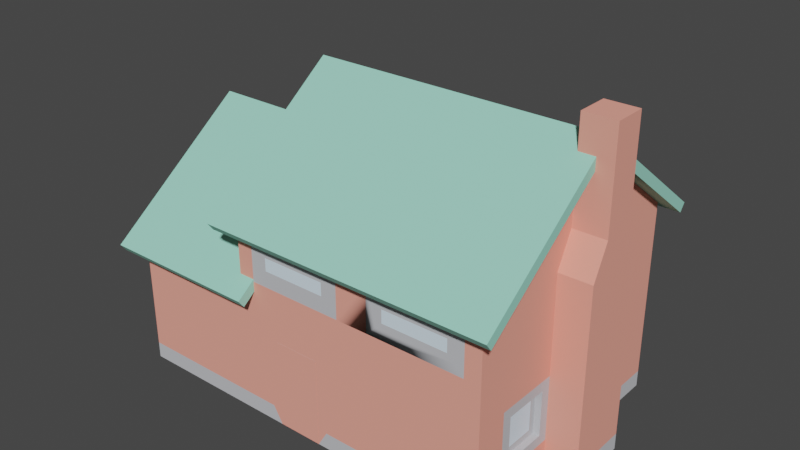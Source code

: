 # Source: newhouse.blend  (saved by Blender 3.4.6; exported with 4.5.12 LTS)
import bpy
from mathutils import Matrix  # noqa: F401  (used for matrix-valued properties, if any)

bpy.ops.wm.read_factory_settings(use_empty=True)
scene = bpy.context.scene
scene.name = 'Scene'

# ---- collections
col_collection = bpy.data.collections.new('Collection'); scene.collection.children.link(col_collection)

# ---- materials (node trees are filled in below, after node groups)
mat_border = bpy.data.materials.new('border')
mat_border.use_transparent_shadow = False
mat_border.diffuse_color = (0.5608, 0.5686, 0.6, 1.0)
mat_border.roughness = 1.0
mat_border.specular_intensity = 0.0
mat_window = bpy.data.materials.new('window')
mat_window.use_transparent_shadow = False
mat_window.diffuse_color = (0.7373, 0.8863, 1.0, 1.0)
mat_window.roughness = 1.0
mat_window.specular_intensity = 0.0
mat_defaultmat = bpy.data.materials.new('_defaultMat')
mat_defaultmat.use_transparent_shadow = False
mat_defaultmat.diffuse_color = (0.9528, 0.3748, 0.2921, 1.0)
mat_defaultmat.roughness = 1.0
mat_defaultmat.specular_intensity = 0.0
mat_door = bpy.data.materials.new('door')
mat_door.use_transparent_shadow = False
mat_door.diffuse_color = (0.3882, 0.4, 0.4471, 1.0)
mat_door.roughness = 1.0
mat_door.specular_intensity = 0.0
mat_roof = bpy.data.materials.new('roof')
mat_roof.use_transparent_shadow = False
mat_roof.diffuse_color = (0.3373, 0.7373, 0.6, 1.0)
mat_roof.roughness = 1.0
mat_roof.specular_intensity = 0.0

# ---- material node trees
mat_border.use_nodes = True; mat_border.node_tree.nodes.clear()
_N = mat_border.node_tree.nodes; _L = mat_border.node_tree.links
n0 = _N.new('ShaderNodeBsdfPrincipled'); n0.name = 'Principled BSDF'; n0.location = (10, 300)
n0.distribution = 'GGX'
n0.subsurface_method = 'RANDOM_WALK_SKIN'
n0.inputs[0].default_value = (0.5608, 0.5686, 0.6, 1.0)
n0.inputs[2].default_value = 1.0
n0.inputs[3].default_value = 1.45
n0.inputs[13].default_value = 0.0
n0.inputs[27].default_value = (0.0, 0.0, 0.0, 1.0)
n0.inputs[28].default_value = 1.0
n1 = _N.new('ShaderNodeOutputMaterial'); n1.name = 'Material Output'; n1.location = (300, 300)
_L.new(n0.outputs[0], n1.inputs[0])
n1.is_active_output = True
mat_window.use_nodes = True; mat_window.node_tree.nodes.clear()
_N = mat_window.node_tree.nodes; _L = mat_window.node_tree.links
n0 = _N.new('ShaderNodeBsdfPrincipled'); n0.name = 'Principled BSDF'; n0.location = (10, 300)
n0.distribution = 'GGX'
n0.subsurface_method = 'RANDOM_WALK_SKIN'
n0.inputs[0].default_value = (0.7373, 0.8863, 1.0, 1.0)
n0.inputs[2].default_value = 1.0
n0.inputs[3].default_value = 1.45
n0.inputs[13].default_value = 0.0
n0.inputs[27].default_value = (0.0, 0.0, 0.0, 1.0)
n0.inputs[28].default_value = 1.0
n1 = _N.new('ShaderNodeOutputMaterial'); n1.name = 'Material Output'; n1.location = (300, 300)
_L.new(n0.outputs[0], n1.inputs[0])
n1.is_active_output = True
mat_defaultmat.use_nodes = True; mat_defaultmat.node_tree.nodes.clear()
_N = mat_defaultmat.node_tree.nodes; _L = mat_defaultmat.node_tree.links
n0 = _N.new('ShaderNodeBsdfPrincipled'); n0.name = 'Principled BSDF'; n0.location = (10, 300)
n0.distribution = 'GGX'
n0.subsurface_method = 'RANDOM_WALK_SKIN'
n0.inputs[0].default_value = (0.9528, 0.3748, 0.2921, 1.0)
n0.inputs[2].default_value = 1.0
n0.inputs[3].default_value = 1.45
n0.inputs[13].default_value = 0.0
n0.inputs[27].default_value = (0.0, 0.0, 0.0, 1.0)
n0.inputs[28].default_value = 1.0
n1 = _N.new('ShaderNodeOutputMaterial'); n1.name = 'Material Output'; n1.location = (300, 300)
_L.new(n0.outputs[0], n1.inputs[0])
n1.is_active_output = True
mat_door.use_nodes = True; mat_door.node_tree.nodes.clear()
_N = mat_door.node_tree.nodes; _L = mat_door.node_tree.links
n0 = _N.new('ShaderNodeBsdfPrincipled'); n0.name = 'Principled BSDF'; n0.location = (10, 300)
n0.distribution = 'GGX'
n0.subsurface_method = 'RANDOM_WALK_SKIN'
n0.inputs[0].default_value = (0.3882, 0.4, 0.4471, 1.0)
n0.inputs[2].default_value = 1.0
n0.inputs[3].default_value = 1.45
n0.inputs[13].default_value = 0.0
n0.inputs[27].default_value = (0.0, 0.0, 0.0, 1.0)
n0.inputs[28].default_value = 1.0
n1 = _N.new('ShaderNodeOutputMaterial'); n1.name = 'Material Output'; n1.location = (300, 300)
_L.new(n0.outputs[0], n1.inputs[0])
n1.is_active_output = True
mat_roof.use_nodes = True; mat_roof.node_tree.nodes.clear()
_N = mat_roof.node_tree.nodes; _L = mat_roof.node_tree.links
n0 = _N.new('ShaderNodeBsdfPrincipled'); n0.name = 'Principled BSDF'; n0.location = (10, 300)
n0.distribution = 'GGX'
n0.subsurface_method = 'RANDOM_WALK_SKIN'
n0.inputs[0].default_value = (0.3373, 0.7373, 0.6, 1.0)
n0.inputs[2].default_value = 1.0
n0.inputs[3].default_value = 1.45
n0.inputs[13].default_value = 0.0
n0.inputs[27].default_value = (0.0, 0.0, 0.0, 1.0)
n0.inputs[28].default_value = 1.0
n1 = _N.new('ShaderNodeOutputMaterial'); n1.name = 'Material Output'; n1.location = (300, 300)
_L.new(n0.outputs[0], n1.inputs[0])
n1.is_active_output = True

# ---- world
world_world = bpy.data.worlds.new('World'); scene.world = world_world
world_world.use_nodes = True; world_world.node_tree.nodes.clear()
_N = world_world.node_tree.nodes; _L = world_world.node_tree.links
n0 = _N.new('ShaderNodeOutputWorld'); n0.name = 'World Output'; n0.location = (300, 300)
n1 = _N.new('ShaderNodeBackground'); n1.name = 'Background'; n1.location = (10, 300)
n1.inputs[0].default_value = (0.05088, 0.05088, 0.05088, 1.0)
_L.new(n1.outputs[0], n0.inputs[0])
n0.is_active_output = True
world_world.color = (0.05088, 0.05088, 0.05088)
world_world.use_sun_shadow = False
world_world.sun_shadow_jitter_overblur = 0.0

# ---- meshes
me_house_type13 = bpy.data.meshes.new('house_type13')
me_house_type13.from_pydata([(0.255, 0.13, -0.38), (0.275, 0.15, -0.38), (0.495, 0.13, -0.38), (0.255, 0.27, -0.38), (0.275, 0.25, -0.38), (0.475, 0.25, -0.38), (0.475, 0.15, -0.38), (0.495, 0.27, -0.38), (0.225, 0.1, -0.4), (0.255, 0.13, -0.4), (0.525, 0.1, -0.4), (0.225, 0.3, -0.4), (0.255, 0.27, -0.4), (0.495, 0.27, -0.4), (0.495, 0.13, -0.4), (0.525, 0.3, -0.4), (0.575, 0.05, -0.1), (0.575, 0.0, -0.4), (0.575, 0.05, -0.4), (0.575, 0.0, -0.1), (0.675, 0.0, -0.1), (0.675, 0.05, -0.1), (0.675, 0.05, 0.1), (0.575, 0.0, 0.1), (0.675, 0.0, 0.1), (0.575, 0.05, 0.1), (0.255, 0.46, -0.4), (0.495, 0.46, -0.38), (0.495, 0.46, -0.4), (0.255, 0.46, -0.38), (0.255, 0.54, -0.38), (0.255, 0.54, -0.4), (0.275, 0.48, -0.38), (0.275, 0.52, -0.38), (0.475, 0.52, -0.38), (0.475, 0.48, -0.38), (0.495, 0.54, -0.38), (0.225, 0.43, -0.4), (0.525, 0.43, -0.4), (0.225, 0.57, -0.4), (0.495, 0.54, -0.4), (0.525, 0.57, -0.4), (0.575, 0.05, 0.4), (0.575, 0.0, 0.4), (0.555, 0.27, 0.13), (0.555, 0.25, 0.15), (0.555, 0.13, 0.13), (0.555, 0.27, 0.27), (0.555, 0.25, 0.25), (0.555, 0.15, 0.25), (0.555, 0.15, 0.15), (0.555, 0.13, 0.27), (0.575, 0.27, 0.13), (0.575, 0.13, 0.13), (0.575, 0.27, 0.27), (0.575, 0.13, 0.27), (0.575, 0.3, 0.1), (0.575, 0.1, 0.1), (0.575, 0.3, 0.3), (0.575, 0.1, 0.3), (0.075, 0.3, -0.4), (0.075, 1.805e-16, -0.41), (0.075, 0.3, -0.41), (0.075, 1.805e-16, -0.4), (0.075, 0.05, -0.4), (-0.125, 1.692e-16, -0.4), (-0.125, 0.3, -0.41), (-0.125, 1.692e-16, -0.41), (-0.125, 0.3, -0.4), (-0.125, 0.05, -0.4), (0.045, 1.805e-16, -0.38), (0.045, 0.27, -0.41), (0.045, 1.805e-16, -0.41), (0.045, 0.27, -0.38), (-0.095, 0.27, -0.38), (-0.095, 1.805e-16, -0.41), (-0.095, 0.27, -0.41), (-0.095, 1.805e-16, -0.38), (0.225, 0.654, -0.378), (0.225, 0.8895, -0.089), (0.225, 0.666, -0.387), (0.225, 0.8775, -0.08), (0.525, 0.666, -0.387), (0.5, 0.681, -0.367), (0.525, 0.8895, -0.089), (0.5, 0.7703, -0.248), (0.3875, 0.681, -0.367), (0.3625, 0.681, -0.367), (0.3875, 0.7852, -0.228), (0.3875, 0.8745, -0.109), (0.3625, 0.7703, -0.248), (0.25, 0.681, -0.367), (0.25, 0.7703, -0.248), (0.25, 0.7852, -0.228), (0.25, 0.8745, -0.109), (0.5, 0.8745, -0.109), (0.5, 0.7852, -0.228), (0.3625, 0.8745, -0.109), (0.3625, 0.7852, -0.228), (0.3875, 0.7703, -0.248), (0.525, 0.654, -0.378), (0.525, 0.8775, -0.08), (0.255, 0.54, 0.4), (0.255, 0.46, 0.4001), (0.255, 0.54, 0.4001), (0.255, 0.46, 0.4), (0.495, 0.54, 0.4), (0.495, 0.54, 0.4001), (0.495, 0.46, 0.4), (0.495, 0.46, 0.4001), (0.475, 0.48, 0.4001), (0.475, 0.52, 0.4001), (0.275, 0.52, 0.4001), (0.275, 0.48, 0.4001), (0.525, 0.43, 0.4), (0.225, 0.43, 0.4), (0.525, 0.57, 0.4), (0.225, 0.57, 0.4), (-0.175, 0.57, -0.4), (-0.145, 0.46, -0.4), (-0.175, 0.4375, -0.4), (-0.145, 0.54, -0.4), (0.095, 0.54, -0.4), (0.095, 0.46, -0.4), (0.125, 0.43, -0.4), (-0.175, 0.43, -0.4), (0.125, 0.57, -0.4), (0.095, 0.46, -0.38), (0.095, 0.54, -0.38), (-0.145, 0.54, -0.38), (-0.145, 0.46, -0.38), (-0.125, 0.48, -0.38), (-0.125, 0.52, -0.38), (0.075, 0.52, -0.38), (0.075, 0.48, -0.38), (-0.095, 0.27, 0.4), (-0.095, 3.289e-09, 0.4002), (-0.095, 0.27, 0.4002), (-0.095, 1.805e-16, 0.4), (0.045, 1.805e-16, 0.4), (0.045, 0.27, 0.4002), (0.045, 3.289e-09, 0.4002), (0.045, 0.27, 0.4), (-0.625, 0.0, 0.4), (-0.6254, 1.805e-16, 0.33), (-0.6254, 1.805e-16, 0.07), (-0.625, 1.692e-16, 0.36), (-0.6254, 1.805e-16, 0.33), (-0.6254, 1.692e-16, 0.36), (-0.625, 0.0, -0.4), (-0.625, 1.805e-16, 0.04), (-0.6254, 1.805e-16, 0.07), (-0.6254, 1.805e-16, 0.04), (-0.175, 0.654, -0.378), (0.125, 0.666, -0.387), (0.125, 0.654, -0.378), (-0.175, 0.666, -0.387), (0.125, 0.8895, -0.089), (-0.175, 0.8775, -0.08), (0.125, 0.8775, -0.08), (-0.175, 0.8895, -0.089), (0.1, 0.681, -0.367), (0.1, 0.7703, -0.248), (-0.0125, 0.681, -0.367), (-0.0375, 0.681, -0.367), (-0.0125, 0.7852, -0.228), (-0.0125, 0.8745, -0.109), (-0.0375, 0.7703, -0.248), (-0.15, 0.681, -0.367), (-0.15, 0.7703, -0.248), (-0.15, 0.7852, -0.228), (-0.15, 0.8745, -0.109), (0.1, 0.8745, -0.109), (0.1, 0.7852, -0.228), (-0.0375, 0.8745, -0.109), (-0.0375, 0.7852, -0.228), (-0.0125, 0.7703, -0.248), (-0.145, 0.46, 0.4001), (0.095, 0.46, 0.4), (0.095, 0.46, 0.4001), (-0.145, 0.46, 0.4), (0.095, 0.54, 0.4001), (0.095, 0.54, 0.4), (-0.145, 0.54, 0.4001), (-0.145, 0.54, 0.4), (0.125, 0.43, 0.4), (-0.175, 0.43, 0.4), (0.125, 0.57, 0.4), (-0.175, 0.4375, 0.4), (-0.175, 0.57, 0.4), (0.075, 0.48, 0.4001), (0.075, 0.52, 0.4001), (-0.125, 0.52, 0.4001), (-0.125, 0.48, 0.4001), (-0.625, 0.05, -0.4), (-0.545, 0.13, -0.4), (-0.305, 0.13, -0.38), (-0.305, 0.13, -0.4), (-0.545, 0.13, -0.38), (-0.545, 0.27, -0.38), (-0.305, 0.27, -0.4), (-0.305, 0.27, -0.38), (-0.545, 0.27, -0.4), (-0.525, 0.15, -0.38), (-0.525, 0.25, -0.38), (-0.325, 0.25, -0.38), (-0.325, 0.15, -0.38), (-0.575, 0.1, -0.4), (-0.275, 0.1, -0.4), (-0.575, 0.3, -0.4), (-0.275, 0.3, -0.4), (0.075, 0.05, 0.4), (0.075, 0.3, 0.4), (-0.125, 0.3, 0.4), (-0.125, 0.05, 0.4), (-0.625, 0.05, 0.4), (-0.6254, 0.3, 0.04), (-0.625, 0.05, 0.04), (-0.625, 0.3, 0.04), (-0.625, 0.05, 0.36), (-0.625, 0.3, 0.36), (-0.6254, 0.3, 0.36), (-0.6254, 0.27, 0.07), (-0.6254, 0.27, 0.07), (-0.6254, 0.27, 0.33), (-0.6254, 0.27, 0.33), (-0.045, 0.22, -0.38), (-0.005, 0.05, -0.38), (-0.045, 0.05, -0.38), (-0.005, 0.22, -0.38), (-0.6254, 0.18, 0.11), (-0.6254, 0.22, 0.28), (-0.6254, 0.22, 0.11), (-0.6254, 0.18, 0.28), (0.575, 0.6, -0.1), (0.675, 0.6, -0.1), (0.575, 1.0, -0.05), (0.675, 1.0, 0.05), (0.675, 1.0, -0.05), (0.575, 1.0, 0.05), (0.575, 0.7, -0.05), (0.675, 0.7, -0.05), (0.675, 0.7, 0.05), (0.675, 0.6, 0.1), (0.625, 0.9, -0.05), (0.575, 0.9, -0.05), (0.575, 0.8625, -0.05), (0.625, 0.8625, -0.05), (0.575, 0.6, 0.1), (0.575, 0.7, 0.05), (0.625, 0.8625, 0.05), (0.625, 0.9, 0.05), (0.575, 0.9, 0.05), (0.575, 0.8625, 0.05), (0.575, 0.6, -0.4), (0.575, 0.9375, 4.692e-15), (0.575, 0.6, 0.4), (-0.625, 0.4, -0.4), (-0.625, 0.7, -2.599e-14), (-0.625, 0.4, 0.4), (-0.225, 0.4375, -0.4), (-0.225, 0.6, -0.4), (-0.175, 0.4, -0.4), (-0.225, 0.4, -0.4), (-0.225, 0.9, 4.692e-15), (-0.225, 0.7375, -2.599e-14), (-0.225, 0.4375, 0.4), (-0.225, 0.6, 0.4), (-0.175, 0.4, 0.4), (-0.225, 0.4, 0.4), (0.625, 0.57, -0.44), (0.625, 0.594, -0.458), (-0.275, 0.594, -0.458), (-0.275, 0.9375, 8.302e-15), (-0.275, 0.9, 8.302e-15), (-0.275, 0.57, -0.44), (0.625, 0.594, 0.458), (0.625, 0.57, 0.44), (-0.275, 0.57, 0.44), (-0.275, 0.594, 0.458), (-0.675, 0.394, -0.458), (-0.175, 0.394, -0.458), (-0.675, 0.7375, -2.238e-14), (-0.175, 0.37, -0.44), (-0.675, 0.37, -0.44), (-0.675, 0.7, -2.238e-14), (-0.675, 0.394, 0.458), (-0.175, 0.394, 0.458), (-0.175, 0.37, 0.44), (-0.675, 0.37, 0.44)], [], [(0, 2, 1), (1, 3, 0), (1, 4, 3), (4, 5, 3), (6, 1, 2), (2, 7, 6), (7, 5, 6), (7, 3, 5), (8, 10, 9), (9, 11, 8), (9, 12, 11), (12, 13, 11), (14, 9, 10), (10, 15, 14), (15, 13, 14), (15, 11, 13), (2, 14, 13), (13, 7, 2), (3, 12, 9), (9, 0, 3), (16, 18, 17), (17, 19, 16), (3, 7, 13), (13, 12, 3), (9, 14, 2), (2, 0, 9), (16, 19, 20), (20, 21, 16), (22, 24, 23), (23, 25, 22), (22, 21, 20), (20, 24, 22), (26, 28, 27), (27, 29, 26), (30, 31, 26), (26, 29, 30), (29, 27, 32), (32, 30, 29), (32, 33, 30), (33, 34, 30), (35, 32, 27), (27, 36, 35), (36, 34, 35), (36, 30, 34), (37, 38, 26), (26, 39, 37), (26, 31, 39), (31, 40, 39), (28, 26, 38), (38, 41, 28), (41, 40, 28), (41, 39, 40), (30, 36, 40), (40, 31, 30), (27, 28, 40), (40, 36, 27), (42, 25, 23), (23, 43, 42), (44, 46, 45), (45, 47, 44), (45, 48, 47), (48, 49, 47), (50, 45, 46), (46, 51, 50), (51, 49, 50), (51, 47, 49), (52, 53, 46), (46, 44, 52), (47, 54, 52), (52, 44, 47), (53, 55, 51), (51, 46, 53), (47, 51, 55), (55, 54, 47), (56, 57, 52), (52, 58, 56), (52, 54, 58), (54, 55, 58), (53, 52, 57), (57, 59, 53), (59, 55, 53), (59, 58, 55), (60, 62, 61), (61, 63, 60), (63, 64, 60), (65, 67, 66), (66, 68, 65), (68, 69, 65), (70, 72, 71), (71, 73, 70), (74, 76, 75), (75, 77, 74), (66, 62, 60), (60, 68, 66), (74, 73, 71), (71, 76, 74), (66, 67, 75), (75, 76, 66), (76, 71, 66), (62, 66, 71), (61, 62, 71), (71, 72, 61), (63, 17, 18), (18, 64, 63), (78, 80, 79), (79, 81, 78), (82, 84, 83), (83, 80, 82), (84, 85, 83), (83, 86, 80), (86, 87, 80), (86, 88, 87), (88, 89, 87), (89, 90, 87), (87, 91, 80), (91, 92, 80), (92, 93, 80), (93, 94, 80), (95, 85, 84), (84, 79, 95), (79, 89, 95), (79, 80, 94), (95, 96, 85), (79, 97, 89), (97, 90, 89), (79, 94, 97), (97, 98, 90), (92, 90, 98), (98, 93, 92), (99, 85, 96), (96, 88, 99), (88, 86, 99), (84, 82, 100), (100, 101, 84), (80, 78, 100), (100, 82, 80), (101, 81, 79), (79, 84, 101), (102, 104, 103), (103, 105, 102), (106, 107, 104), (104, 102, 106), (103, 109, 108), (108, 105, 103), (108, 109, 107), (107, 106, 108), (109, 103, 110), (110, 107, 109), (110, 111, 107), (111, 112, 107), (113, 110, 103), (103, 104, 113), (104, 112, 113), (104, 107, 112), (114, 115, 108), (108, 116, 114), (108, 106, 116), (106, 102, 116), (105, 108, 115), (115, 117, 105), (117, 102, 105), (117, 116, 102), (118, 120, 119), (119, 121, 118), (121, 122, 118), (123, 119, 120), (124, 123, 120), (120, 125, 124), (124, 126, 123), (126, 122, 123), (126, 118, 122), (127, 123, 122), (122, 128, 127), (129, 128, 122), (122, 121, 129), (129, 121, 119), (119, 130, 129), (130, 127, 131), (131, 129, 130), (131, 132, 129), (132, 133, 129), (134, 131, 127), (127, 128, 134), (128, 133, 134), (128, 129, 133), (119, 123, 127), (127, 130, 119), (135, 137, 136), (136, 138, 135), (139, 141, 140), (140, 142, 139), (135, 142, 140), (140, 137, 135), (23, 24, 20), (20, 19, 23), (23, 19, 139), (139, 43, 23), (19, 17, 139), (17, 63, 139), (63, 61, 139), (61, 70, 139), (70, 141, 139), (70, 77, 141), (77, 136, 141), (77, 75, 136), (75, 67, 136), (67, 65, 136), (136, 65, 143), (143, 138, 136), (65, 144, 143), (65, 145, 144), (144, 146, 143), (146, 144, 147), (147, 148, 146), (145, 65, 149), (149, 150, 145), (150, 151, 145), (150, 152, 151), (72, 70, 61), (153, 155, 154), (154, 156, 153), (157, 159, 158), (158, 160, 157), (153, 156, 160), (160, 158, 153), (157, 154, 155), (155, 159, 157), (154, 157, 161), (161, 156, 154), (157, 162, 161), (161, 163, 156), (163, 164, 156), (163, 165, 164), (165, 166, 164), (166, 167, 164), (164, 168, 156), (168, 169, 156), (169, 170, 156), (170, 171, 156), (172, 162, 157), (157, 160, 172), (160, 166, 172), (160, 156, 171), (172, 173, 162), (160, 174, 166), (174, 167, 166), (160, 171, 174), (174, 175, 167), (169, 167, 175), (175, 170, 169), (176, 162, 173), (173, 165, 176), (165, 163, 176), (177, 179, 178), (178, 180, 177), (178, 179, 181), (181, 182, 178), (182, 181, 183), (183, 184, 182), (185, 186, 178), (178, 187, 185), (186, 188, 178), (178, 182, 187), (182, 184, 187), (180, 178, 188), (188, 189, 180), (189, 184, 180), (189, 187, 184), (184, 183, 177), (177, 180, 184), (179, 177, 190), (190, 181, 179), (190, 191, 181), (191, 192, 181), (193, 190, 177), (177, 183, 193), (183, 192, 193), (183, 181, 192), (194, 149, 65), (65, 69, 194), (195, 197, 196), (196, 198, 195), (199, 201, 200), (200, 202, 199), (199, 202, 195), (195, 198, 199), (198, 196, 203), (203, 199, 198), (203, 204, 199), (204, 205, 199), (206, 203, 196), (196, 201, 206), (201, 205, 206), (201, 199, 205), (207, 208, 195), (195, 209, 207), (195, 202, 209), (202, 200, 209), (197, 195, 208), (208, 210, 197), (210, 200, 197), (210, 209, 200), (196, 197, 200), (200, 201, 196), (42, 43, 139), (139, 211, 42), (139, 142, 211), (142, 212, 211), (142, 135, 212), (213, 212, 135), (214, 213, 135), (135, 138, 214), (215, 214, 138), (138, 143, 215), (216, 152, 150), (150, 217, 216), (217, 218, 216), (143, 146, 219), (219, 215, 143), (216, 218, 220), (220, 221, 216), (222, 145, 151), (151, 223, 222), (219, 146, 148), (148, 221, 219), (221, 220, 219), (224, 147, 144), (144, 225, 224), (225, 222, 223), (223, 224, 225), (148, 147, 224), (221, 148, 224), (221, 224, 223), (216, 221, 223), (216, 223, 151), (151, 152, 216), (150, 149, 194), (194, 217, 150), (4, 1, 6), (6, 5, 4), (33, 32, 35), (35, 34, 33), (48, 45, 50), (50, 49, 48), (226, 228, 227), (227, 229, 226), (111, 110, 113), (113, 112, 111), (132, 131, 134), (134, 133, 132), (191, 190, 193), (193, 192, 191), (204, 203, 206), (206, 205, 204), (230, 232, 231), (231, 233, 230), (234, 16, 21), (21, 235, 234), (236, 238, 237), (237, 239, 236), (240, 234, 235), (235, 241, 240), (237, 238, 241), (241, 235, 21), (21, 22, 241), (22, 242, 241), (242, 237, 241), (22, 243, 242), (236, 245, 244), (246, 240, 241), (241, 247, 246), (241, 238, 247), (238, 244, 247), (238, 236, 244), (243, 22, 25), (25, 57, 243), (57, 56, 243), (56, 248, 243), (242, 243, 248), (248, 249, 242), (237, 242, 249), (249, 250, 237), (250, 251, 237), (251, 252, 239), (239, 237, 251), (253, 250, 249), (246, 254, 18), (18, 234, 246), (234, 240, 246), (16, 234, 18), (255, 245, 236), (236, 239, 255), (239, 252, 255), (256, 253, 249), (249, 248, 256), (248, 56, 256), (56, 58, 256), (58, 59, 256), (59, 42, 256), (59, 57, 25), (25, 42, 59), (215, 219, 220), (217, 194, 257), (257, 258, 217), (258, 218, 217), (258, 259, 218), (259, 220, 218), (259, 215, 220), (194, 69, 207), (207, 257, 194), (207, 209, 257), (209, 210, 257), (210, 68, 257), (68, 60, 257), (60, 11, 257), (11, 15, 257), (260, 120, 118), (118, 261, 260), (118, 126, 261), (126, 39, 261), (39, 41, 261), (18, 254, 10), (10, 8, 18), (254, 15, 10), (254, 38, 15), (38, 262, 15), (262, 263, 15), (263, 257, 15), (38, 125, 262), (38, 37, 124), (38, 124, 125), (254, 41, 38), (254, 261, 41), (126, 124, 37), (37, 39, 126), (64, 18, 8), (8, 60, 64), (8, 11, 60), (69, 68, 208), (208, 207, 69), (68, 210, 208), (260, 261, 264), (264, 265, 260), (264, 266, 265), (264, 267, 266), (42, 211, 114), (114, 256, 42), (211, 212, 114), (212, 213, 114), (213, 268, 114), (213, 269, 268), (186, 115, 114), (186, 185, 115), (114, 116, 256), (116, 117, 256), (117, 187, 256), (187, 189, 256), (188, 266, 267), (267, 189, 188), (267, 256, 189), (117, 115, 185), (185, 187, 117), (114, 268, 186), (213, 214, 215), (215, 259, 213), (259, 269, 213), (77, 70, 228), (228, 74, 77), (228, 226, 74), (226, 229, 74), (227, 228, 70), (70, 73, 227), (73, 229, 227), (73, 74, 229), (87, 90, 92), (92, 91, 87), (83, 85, 99), (99, 86, 83), (88, 96, 95), (95, 89, 88), (93, 98, 97), (97, 94, 93), (140, 141, 136), (136, 137, 140), (164, 167, 169), (169, 168, 164), (161, 162, 176), (176, 163, 161), (170, 175, 174), (174, 171, 170), (165, 173, 172), (172, 166, 165), (145, 222, 230), (230, 144, 145), (222, 232, 230), (230, 233, 144), (232, 222, 225), (225, 144, 233), (225, 231, 232), (225, 233, 231), (244, 271, 270), (270, 247, 244), (271, 244, 100), (100, 272, 271), (244, 245, 100), (245, 255, 100), (100, 78, 272), (78, 155, 272), (78, 81, 155), (155, 153, 272), (153, 158, 272), (101, 100, 255), (255, 273, 101), (273, 81, 101), (273, 272, 158), (273, 159, 81), (159, 155, 81), (273, 158, 159), (274, 264, 261), (275, 274, 261), (275, 261, 254), (270, 275, 254), (270, 254, 246), (246, 247, 270), (272, 275, 270), (270, 271, 272), (276, 251, 250), (250, 277, 276), (275, 272, 273), (273, 274, 275), (273, 278, 274), (273, 279, 278), (278, 277, 256), (256, 267, 278), (267, 274, 278), (274, 267, 264), (253, 256, 277), (277, 250, 253), (273, 255, 252), (279, 273, 252), (276, 279, 252), (252, 251, 276), (276, 277, 278), (278, 279, 276), (280, 281, 120), (120, 260, 280), (282, 280, 260), (260, 265, 282), (280, 284, 283), (283, 281, 280), (285, 258, 257), (284, 285, 257), (284, 257, 263), (283, 284, 263), (263, 262, 283), (120, 281, 283), (283, 125, 120), (283, 262, 125), (282, 265, 266), (286, 282, 266), (287, 286, 266), (266, 188, 287), (188, 186, 268), (268, 287, 188), (268, 288, 287), (287, 288, 289), (289, 286, 287), (288, 268, 269), (269, 289, 288), (269, 259, 289), (259, 285, 289), (285, 259, 258), (284, 280, 282), (282, 285, 284), (282, 289, 285), (282, 286, 289)])
me_house_type13.polygons.foreach_set('use_smooth', [True] * 576)
me_house_type13.polygons.foreach_set('material_index', [0, 0, 0, 0, 0, 0, 0, 0, 0, 0, 0, 0, 0, 0, 0, 0, 0, 0, 0, 0, 0, 0, 0, 0, 0, 0, 0, 0, 0, 0, 0, 0, 0, 0, 0, 0, 0, 0, 0, 0, 0, 0, 0, 0, 0, 0, 0, 0, 0, 0, 0, 0, 0, 0, 0, 0, 0, 0, 0, 0, 0, 0, 0, 0, 0, 0, 0, 0, 0, 0, 0, 0, 0, 0, 0, 0, 0, 0, 0, 0, 0, 0, 0, 0, 0, 0, 0, 0, 0, 0, 0, 0, 0, 0, 0, 0, 0, 0, 0, 0, 0, 0, 0, 0, 0, 0, 0, 0, 0, 0, 0, 0, 0, 0, 0, 0, 0, 0, 0, 0, 0, 0, 0, 0, 0, 0, 0, 0, 0, 0, 0, 0, 0, 0, 0, 0, 0, 0, 0, 0, 0, 0, 0, 0, 0, 0, 0, 0, 0, 0, 0, 0, 0, 0, 0, 0, 0, 0, 0, 0, 0, 0, 0, 0, 0, 0, 0, 0, 0, 0, 0, 0, 0, 0, 0, 0, 0, 0, 0, 0, 0, 0, 0, 0, 0, 0, 0, 2, 2, 2, 2, 0, 0, 0, 0, 0, 0, 0, 0, 0, 0, 0, 0, 0, 0, 0, 0, 0, 0, 0, 0, 0, 0, 0, 0, 0, 0, 0, 0, 0, 0, 0, 0, 0, 0, 0, 0, 0, 0, 0, 0, 0, 0, 0, 0, 0, 0, 0, 0, 0, 0, 0, 0, 0, 0, 0, 0, 0, 0, 0, 0, 0, 0, 0, 0, 0, 0, 0, 0, 0, 0, 0, 0, 0, 0, 0, 0, 0, 0, 0, 0, 0, 0, 0, 0, 0, 0, 0, 0, 0, 0, 0, 0, 0, 0, 0, 0, 0, 0, 0, 0, 0, 0, 0, 0, 0, 0, 0, 0, 0, 0, 0, 0, 0, 0, 0, 2, 2, 2, 2, 2, 2, 0, 0, 0, 0, 0, 0, 0, 0, 0, 0, 0, 0, 2, 2, 2, 2, 0, 0, 2, 2, 2, 2, 2, 2, 0, 0, 1, 1, 1, 1, 1, 1, 1, 1, 1, 1, 1, 1, 1, 1, 1, 1, 2, 2, 2, 2, 2, 2, 2, 2, 2, 2, 2, 2, 2, 2, 2, 2, 2, 2, 2, 2, 2, 2, 2, 2, 2, 2, 2, 2, 2, 2, 2, 2, 2, 2, 2, 2, 2, 2, 2, 2, 2, 2, 2, 2, 2, 2, 2, 2, 2, 2, 2, 2, 2, 2, 2, 2, 2, 2, 2, 2, 2, 2, 2, 2, 2, 2, 2, 2, 2, 2, 2, 2, 2, 2, 2, 2, 2, 2, 2, 2, 2, 2, 2, 2, 2, 2, 2, 2, 2, 2, 2, 2, 2, 2, 2, 2, 2, 2, 2, 2, 2, 2, 2, 2, 2, 2, 2, 2, 2, 2, 2, 2, 3, 3, 3, 3, 3, 3, 3, 3, 3, 3, 3, 3, 3, 3, 3, 3, 2, 2, 3, 3, 3, 3, 3, 3, 3, 3, 2, 2, 2, 2, 2, 2, 2, 2, 4, 4, 4, 4, 4, 4, 4, 4, 4, 4, 4, 4, 4, 4, 4, 4, 4, 4, 4, 4, 4, 4, 4, 4, 4, 4, 4, 4, 4, 4, 4, 4, 4, 4, 4, 4, 4, 4, 4, 4, 4, 4, 4, 4, 4, 4, 4, 4, 4, 4, 4, 4, 4, 4, 4, 4, 4, 4, 4, 4, 4, 4, 4, 4, 4, 4, 4, 4, 4, 4, 4, 4, 4, 4, 4, 4])
_k = set([(0, 2), (0, 3), (0, 9), (2, 7), (2, 14), (3, 7), (3, 12), (7, 13), (9, 12), (9, 14), (12, 13), (13, 14), (16, 19), (16, 234), (17, 18), (17, 19), (17, 63), (18, 254), (19, 20), (20, 21), (20, 24), (21, 235), (22, 24), (22, 243), (23, 24), (23, 25), (23, 43), (25, 57), (26, 28), (26, 29), (26, 31), (27, 28), (27, 29), (27, 36), (28, 40), (29, 30), (30, 31), (30, 36), (31, 40), (36, 40), (42, 43), (42, 256), (43, 139), (44, 46), (44, 47), (44, 52), (46, 51), (46, 53), (47, 51), (47, 54), (51, 55), (52, 53), (52, 54), (53, 55), (54, 55), (56, 57), (56, 248), (60, 62), (60, 64), (60, 68), (61, 62), (61, 63), (61, 72), (62, 66), (63, 64), (65, 67), (65, 69), (65, 149), (66, 67), (66, 68), (67, 75), (68, 69), (70, 72), (70, 73), (70, 77), (71, 72), (71, 73), (71, 76), (73, 74), (74, 76), (74, 77), (75, 76), (75, 77), (78, 80), (78, 81), (78, 100), (79, 80), (79, 81), (79, 84), (80, 82), (81, 101), (82, 84), (82, 100), (84, 101), (100, 101), (102, 104), (102, 105), (102, 106), (103, 104), (103, 105), (103, 109), (104, 107), (105, 108), (106, 107), (106, 108), (107, 109), (108, 109), (119, 121), (119, 123), (119, 130), (120, 125), (120, 260), (120, 281), (121, 122), (121, 129), (122, 123), (122, 128), (123, 127), (125, 262), (127, 128), (127, 130), (128, 129), (129, 130), (135, 137), (135, 138), (135, 142), (136, 137), (136, 138), (136, 141), (137, 140), (138, 143), (139, 141), (139, 142), (140, 141), (140, 142), (143, 146), (143, 215), (144, 145), (144, 147), (144, 225), (145, 151), (145, 222), (146, 148), (146, 219), (147, 148), (147, 224), (148, 221), (149, 150), (149, 194), (150, 152), (150, 217), (151, 152), (151, 223), (152, 216), (153, 155), (153, 156), (153, 158), (154, 155), (154, 156), (154, 157), (155, 159), (156, 160), (157, 159), (157, 160), (158, 159), (158, 160), (177, 179), (177, 180), (177, 183), (178, 179), (178, 180), (178, 182), (179, 181), (180, 184), (181, 182), (181, 183), (182, 184), (183, 184), (186, 188), (186, 268), (188, 266), (188, 287), (194, 257), (195, 197), (195, 198), (195, 202), (196, 197), (196, 198), (196, 201), (197, 200), (198, 199), (199, 201), (199, 202), (200, 201), (200, 202), (215, 259), (216, 218), (216, 221), (217, 218), (218, 220), (219, 220), (220, 221), (222, 223), (222, 225), (223, 224), (224, 225), (234, 235), (234, 240), (235, 241), (236, 238), (236, 239), (236, 245), (237, 238), (237, 239), (237, 242), (238, 241), (239, 252), (240, 241), (240, 246), (242, 243), (242, 249), (243, 248), (244, 245), (244, 247), (244, 271), (245, 255), (246, 247), (246, 254), (247, 270), (248, 249), (249, 253), (250, 251), (250, 253), (250, 277), (251, 252), (251, 276), (252, 255), (253, 256), (254, 261), (255, 273), (256, 267), (257, 258), (257, 263), (258, 259), (258, 285), (259, 269), (260, 261), (260, 265), (261, 264), (262, 263), (262, 283), (264, 267), (264, 274), (265, 266), (265, 282), (266, 267), (268, 269), (268, 288), (270, 271), (270, 275), (271, 272), (272, 273), (272, 275), (273, 279), (274, 275), (274, 278), (276, 277), (276, 279), (277, 278), (278, 279), (280, 281), (280, 282), (280, 284), (281, 283), (282, 286), (283, 284), (284, 285), (285, 289), (286, 287), (286, 289), (287, 288), (288, 289)])
me_house_type13.attributes.new('sharp_edge', 'BOOLEAN', 'EDGE').data.foreach_set('value', [ (min(e.vertices), max(e.vertices)) in _k for e in me_house_type13.edges])
_uv = me_house_type13.uv_layers.new(name='UVMap')
_uv.uv.foreach_set('vector', [-10.04, 5.118, -19.49, 5.118, -10.83, 5.906, -10.83, 5.906, -10.04, 10.63, -10.04, 5.118, -10.83, 5.906, -10.83, 9.843, -10.04, 10.63, -10.83, 9.843, -18.7, 9.843, -10.04, 10.63, -18.7, 5.906, -10.83, 5.906, -19.49, 5.118, -19.49, 5.118, -19.49, 10.63, -18.7, 5.906, -19.49, 10.63, -18.7, 9.843, -18.7, 5.906, -19.49, 10.63, -10.04, 10.63, -18.7, 9.843, -8.858, 3.937, -20.67, 3.937, -10.04, 5.118, -10.04, 5.118, -8.858, 11.81, -8.858, 3.937, -10.04, 5.118, -10.04, 10.63, -8.858, 11.81, -10.04, 10.63, -19.49, 10.63, -8.858, 11.81, -19.49, 5.118, -10.04, 5.118, -20.67, 3.937, -20.67, 3.937, -20.67, 11.81, -19.49, 5.118, -20.67, 11.81, -19.49, 10.63, -19.49, 5.118, -20.67, 11.81, -8.858, 11.81, -19.49, 10.63, -14.96, 5.118, -15.75, 5.118, -15.75, 10.63, -15.75, 10.63, -14.96, 10.63, -14.96, 5.118, 14.96, 10.63, 15.75, 10.63, 15.75, 5.118, 15.75, 5.118, 14.96, 5.118, 14.96, 10.63, 3.937, 1.969, 15.75, 1.969, 15.75, 0.0, 15.75, 0.0, 3.937, 0.0, 3.937, 1.969, 10.04, -14.96, 19.49, -14.96, 19.49, -15.75, 19.49, -15.75, 10.04, -15.75, 10.04, -14.96, -10.04, -15.75, -19.49, -15.75, -19.49, -14.96, -19.49, -14.96, -10.04, -14.96, -10.04, -15.75, -22.64, 1.969, -22.64, 0.0, -26.57, 0.0, -26.57, 0.0, -26.57, 1.969, -22.64, 1.969, 26.57, 1.969, 26.57, 0.0, 22.64, 0.0, 22.64, 0.0, 22.64, 1.969, 26.57, 1.969, -3.937, 1.969, 3.937, 1.969, 3.937, 0.0, 3.937, 0.0, -3.937, 0.0, -3.937, 1.969, -10.04, -15.75, -19.49, -15.75, -19.49, -14.96, -19.49, -14.96, -10.04, -14.96, -10.04, -15.75, 14.96, 21.26, 15.75, 21.26, 15.75, 18.11, 15.75, 18.11, 14.96, 18.11, 14.96, 21.26, -10.04, 18.11, -19.49, 18.11, -10.83, 18.9, -10.83, 18.9, -10.04, 21.26, -10.04, 18.11, -10.83, 18.9, -10.83, 20.47, -10.04, 21.26, -10.83, 20.47, -18.7, 20.47, -10.04, 21.26, -18.7, 18.9, -10.83, 18.9, -19.49, 18.11, -19.49, 18.11, -19.49, 21.26, -18.7, 18.9, -19.49, 21.26, -18.7, 20.47, -18.7, 18.9, -19.49, 21.26, -10.04, 21.26, -18.7, 20.47, -8.858, 16.93, -20.67, 16.93, -10.04, 18.11, -10.04, 18.11, -8.858, 22.44, -8.858, 16.93, -10.04, 18.11, -10.04, 21.26, -8.858, 22.44, -10.04, 21.26, -19.49, 21.26, -8.858, 22.44, -19.49, 18.11, -10.04, 18.11, -20.67, 16.93, -20.67, 16.93, -20.67, 22.44, -19.49, 18.11, -20.67, 22.44, -19.49, 21.26, -19.49, 18.11, -20.67, 22.44, -8.858, 22.44, -19.49, 21.26, 10.04, -14.96, 19.49, -14.96, 19.49, -15.75, 19.49, -15.75, 10.04, -15.75, 10.04, -14.96, -14.96, 18.11, -15.75, 18.11, -15.75, 21.26, -15.75, 21.26, -14.96, 21.26, -14.96, 18.11, -15.75, 1.969, -3.937, 1.969, -3.937, 0.0, -3.937, 0.0, -15.75, 0.0, -15.75, 1.969, -5.118, 10.63, -5.118, 5.118, -5.906, 9.843, -5.906, 9.843, -10.63, 10.63, -5.118, 10.63, -5.906, 9.843, -9.843, 9.843, -10.63, 10.63, -9.843, 9.843, -9.843, 5.906, -10.63, 10.63, -5.906, 5.906, -5.906, 9.843, -5.118, 5.118, -5.118, 5.118, -10.63, 5.118, -5.906, 5.906, -10.63, 5.118, -9.843, 5.906, -5.906, 5.906, -10.63, 5.118, -10.63, 10.63, -9.843, 5.906, 22.64, 10.63, 22.64, 5.118, 21.85, 5.118, 21.85, 5.118, 21.85, 10.63, 22.64, 10.63, 21.85, 10.63, 22.64, 10.63, 22.64, 5.118, 22.64, 5.118, 21.85, 5.118, 21.85, 10.63, -22.64, 5.118, -22.64, 10.63, -21.85, 10.63, -21.85, 10.63, -21.85, 5.118, -22.64, 5.118, -21.85, 10.63, -21.85, 5.118, -22.64, 5.118, -22.64, 5.118, -22.64, 10.63, -21.85, 10.63, -3.937, 11.81, -3.937, 3.937, -5.118, 10.63, -5.118, 10.63, -11.81, 11.81, -3.937, 11.81, -5.118, 10.63, -10.63, 10.63, -11.81, 11.81, -10.63, 10.63, -10.63, 5.118, -11.81, 11.81, -5.118, 5.118, -5.118, 10.63, -3.937, 3.937, -3.937, 3.937, -11.81, 3.937, -5.118, 5.118, -11.81, 3.937, -10.63, 5.118, -5.118, 5.118, -11.81, 3.937, -11.81, 11.81, -10.63, 5.118, 15.75, 11.81, 16.14, 11.81, 16.14, 7.105e-15, 16.14, 7.105e-15, 15.75, 7.105e-15, 15.75, 11.81, 15.75, 7.105e-15, 15.75, 1.969, 15.75, 11.81, -15.75, 6.661e-15, -16.14, 6.661e-15, -16.14, 11.81, -16.14, 11.81, -15.75, 11.81, -15.75, 6.661e-15, -15.75, 11.81, -15.75, 1.969, -15.75, 6.661e-15, -14.96, 7.105e-15, -16.14, 7.105e-15, -16.14, 10.63, -16.14, 10.63, -14.96, 10.63, -14.96, 7.105e-15, 14.96, 10.63, 16.14, 10.63, 16.14, 7.105e-15, 16.14, 7.105e-15, 14.96, 7.105e-15, 14.96, 10.63, 4.921, -16.14, -2.953, -16.14, -2.953, -15.75, -2.953, -15.75, 4.921, -15.75, 4.921, -16.14, -3.74, -14.96, 1.772, -14.96, 1.772, -16.14, 1.772, -16.14, -3.74, -16.14, -3.74, -14.96, 4.921, 11.81, 4.921, 6.661e-15, 3.74, 7.105e-15, 3.74, 7.105e-15, 3.74, 10.63, 4.921, 11.81, 3.74, 10.63, -1.772, 10.63, 4.921, 11.81, -2.953, 11.81, 4.921, 11.81, -1.772, 10.63, -2.953, 7.105e-15, -2.953, 11.81, -1.772, 10.63, -1.772, 10.63, -1.772, 7.105e-15, -2.953, 7.105e-15, -2.953, 7.105e-15, -22.64, 0.0, -22.64, 1.969, -22.64, 1.969, -2.953, 1.969, -2.953, 7.105e-15, -14.88, 25.75, -15.24, 26.22, -3.504, 35.02, -3.504, 35.02, -3.15, 34.55, -14.88, 25.75, -20.67, 3.543, -20.67, 18.21, -19.69, 4.528, -19.69, 4.528, -8.858, 3.543, -20.67, 3.543, -20.67, 18.21, -19.69, 10.38, -19.69, 4.528, -19.69, 4.528, -15.26, 4.528, -8.858, 3.543, -15.26, 4.528, -14.27, 4.528, -8.858, 3.543, -15.26, 4.528, -15.26, 11.37, -14.27, 4.528, -15.26, 11.37, -15.26, 17.22, -14.27, 4.528, -15.26, 17.22, -14.27, 10.38, -14.27, 4.528, -14.27, 4.528, -9.843, 4.528, -8.858, 3.543, -9.843, 4.528, -9.843, 10.38, -8.858, 3.543, -9.843, 10.38, -9.843, 11.37, -8.858, 3.543, -9.843, 11.37, -9.843, 17.22, -8.858, 3.543, -19.69, 17.22, -19.69, 10.38, -20.67, 18.21, -20.67, 18.21, -8.858, 18.21, -19.69, 17.22, -8.858, 18.21, -15.26, 17.22, -19.69, 17.22, -8.858, 18.21, -8.858, 3.543, -9.843, 17.22, -19.69, 17.22, -19.69, 11.37, -19.69, 10.38, -8.858, 18.21, -14.27, 17.22, -15.26, 17.22, -14.27, 17.22, -14.27, 10.38, -15.26, 17.22, -8.858, 18.21, -9.843, 17.22, -14.27, 17.22, -14.27, 17.22, -14.27, 11.37, -14.27, 10.38, -9.843, 10.38, -14.27, 10.38, -14.27, 11.37, -14.27, 11.37, -9.843, 11.37, -9.843, 10.38, -15.26, 10.38, -19.69, 10.38, -19.69, 11.37, -19.69, 11.37, -15.26, 11.37, -15.26, 10.38, -15.26, 11.37, -15.26, 4.528, -15.26, 10.38, 3.504, 35.02, 15.24, 26.22, 14.88, 25.75, 14.88, 25.75, 3.15, 34.55, 3.504, 35.02, -8.858, 30.12, -8.858, 29.53, -20.67, 29.53, -20.67, 29.53, -20.67, 30.12, -8.858, 30.12, 20.67, 29.53, 8.858, 29.53, 8.858, 30.12, 8.858, 30.12, 20.67, 30.12, 20.67, 29.53, -15.75, 21.26, -14.96, 21.26, -14.96, 18.11, -14.96, 18.11, -15.75, 18.11, -15.75, 21.26, 19.49, 15.75, 19.49, 14.96, 10.04, 14.96, 10.04, 14.96, 10.04, 15.75, 19.49, 15.75, -10.04, 14.96, -19.49, 14.96, -19.49, 15.75, -19.49, 15.75, -10.04, 15.75, -10.04, 14.96, 15.75, 18.11, 14.96, 18.11, 14.96, 21.26, 14.96, 21.26, 15.75, 21.26, 15.75, 18.11, 19.49, 18.11, 10.04, 18.11, 18.7, 18.9, 18.7, 18.9, 19.49, 21.26, 19.49, 18.11, 18.7, 18.9, 18.7, 20.47, 19.49, 21.26, 18.7, 20.47, 10.83, 20.47, 19.49, 21.26, 10.83, 18.9, 18.7, 18.9, 10.04, 18.11, 10.04, 18.11, 10.04, 21.26, 10.83, 18.9, 10.04, 21.26, 10.83, 20.47, 10.83, 18.9, 10.04, 21.26, 19.49, 21.26, 10.83, 20.47, 20.67, 16.93, 8.858, 16.93, 19.49, 18.11, 19.49, 18.11, 20.67, 22.44, 20.67, 16.93, 19.49, 18.11, 19.49, 21.26, 20.67, 22.44, 19.49, 21.26, 10.04, 21.26, 20.67, 22.44, 10.04, 18.11, 19.49, 18.11, 8.858, 16.93, 8.858, 16.93, 8.858, 22.44, 10.04, 18.11, 8.858, 22.44, 10.04, 21.26, 10.04, 18.11, 8.858, 22.44, 20.67, 22.44, 10.04, 21.26, 6.89, 22.44, 6.89, 17.22, 5.709, 18.11, 5.709, 18.11, 5.709, 21.26, 6.89, 22.44, 5.709, 21.26, -3.74, 21.26, 6.89, 22.44, -3.74, 18.11, 5.709, 18.11, 6.89, 17.22, -4.921, 16.93, -3.74, 18.11, 6.89, 17.22, 6.89, 17.22, 6.89, 16.93, -4.921, 16.93, -4.921, 16.93, -4.921, 22.44, -3.74, 18.11, -4.921, 22.44, -3.74, 21.26, -3.74, 18.11, -4.921, 22.44, 6.89, 22.44, -3.74, 21.26, -14.96, 18.11, -15.75, 18.11, -15.75, 21.26, -15.75, 21.26, -14.96, 21.26, -14.96, 18.11, -5.709, -14.96, 3.74, -14.96, 3.74, -15.75, 3.74, -15.75, -5.709, -15.75, -5.709, -14.96, 14.96, 21.26, 15.75, 21.26, 15.75, 18.11, 15.75, 18.11, 14.96, 18.11, 14.96, 21.26, 5.709, 18.11, -3.74, 18.11, 4.921, 18.9, 4.921, 18.9, 5.709, 21.26, 5.709, 18.11, 4.921, 18.9, 4.921, 20.47, 5.709, 21.26, 4.921, 20.47, -2.953, 20.47, 5.709, 21.26, -2.953, 18.9, 4.921, 18.9, -3.74, 18.11, -3.74, 18.11, -3.74, 21.26, -2.953, 18.9, -3.74, 21.26, -2.953, 20.47, -2.953, 18.9, -3.74, 21.26, 5.709, 21.26, -2.953, 20.47, 5.709, -15.75, -3.74, -15.75, -3.74, -14.96, -3.74, -14.96, 5.709, -14.96, 5.709, -15.75, -15.75, 10.63, -14.96, 10.63, -14.96, 7.105e-15, -14.96, 7.105e-15, -15.75, 7.105e-15, -15.75, 10.63, 15.75, 7.105e-15, 14.96, 7.105e-15, 14.96, 10.63, 14.96, 10.63, 15.75, 10.63, 15.75, 7.105e-15, -3.74, 15.75, 1.772, 15.75, 1.772, 14.96, 1.772, 14.96, -3.74, 14.96, -3.74, 15.75, 22.64, 3.937, 26.57, 3.937, 26.57, -3.937, 26.57, -3.937, 22.64, -3.937, 22.64, 3.937, 22.64, 3.937, 22.64, -3.937, 1.772, 15.75, 1.772, 15.75, 22.64, 15.75, 22.64, 3.937, 22.64, -3.937, 22.64, -15.75, 1.772, 15.75, 22.64, -15.75, 2.953, -15.75, 1.772, 15.75, 2.953, -15.75, 2.953, -16.14, 1.772, 15.75, 2.953, -16.14, 1.772, -14.96, 1.772, 15.75, 1.772, -14.96, 1.772, 14.96, 1.772, 15.75, 1.772, -14.96, -3.74, -14.96, 1.772, 14.96, -3.74, -14.96, -3.74, 14.96, 1.772, 14.96, -3.74, -14.96, -3.74, -16.14, -3.74, 14.96, -3.74, -16.14, -4.921, -16.14, -3.74, 14.96, -4.921, -16.14, -4.921, -15.75, -3.74, 14.96, -3.74, 14.96, -4.921, -15.75, -24.61, 15.75, -24.61, 15.75, -3.74, 15.75, -3.74, 14.96, -4.921, -15.75, -23.82, 12.99, -24.61, 15.75, -4.921, -15.75, -23.82, 2.756, -23.82, 12.99, -23.82, 12.99, -24.61, 14.17, -24.61, 15.75, -24.61, 14.17, -23.82, 12.99, -25.0, 12.99, -25.0, 12.99, -25.0, 14.17, -24.61, 14.17, -23.82, 2.756, -4.921, -15.75, -24.61, -15.75, -24.61, -15.75, -24.61, 1.575, -23.82, 2.756, -24.61, 1.575, -25.0, 2.756, -23.82, 2.756, -24.61, 1.575, -25.0, 1.575, -25.0, 2.756, 1.772, -16.14, 1.772, -14.96, 2.953, -16.14, 6.89, 29.53, -4.921, 29.53, -4.921, 30.12, -4.921, 30.12, 6.89, 30.12, 6.89, 29.53, 4.921, 30.12, 4.921, 29.53, -6.89, 29.53, -6.89, 29.53, -6.89, 30.12, 4.921, 30.12, -14.88, 25.75, -15.24, 26.22, -3.504, 35.02, -3.504, 35.02, -3.15, 34.55, -14.88, 25.75, 3.504, 35.02, 15.24, 26.22, 14.88, 25.75, 14.88, 25.75, 3.15, 34.55, 3.504, 35.02, -4.921, 3.543, -4.921, 18.21, -3.937, 4.528, -3.937, 4.528, 6.89, 3.543, -4.921, 3.543, -4.921, 18.21, -3.937, 10.38, -3.937, 4.528, -3.937, 4.528, 0.4921, 4.528, 6.89, 3.543, 0.4921, 4.528, 1.476, 4.528, 6.89, 3.543, 0.4921, 4.528, 0.4921, 11.37, 1.476, 4.528, 0.4921, 11.37, 0.4921, 17.22, 1.476, 4.528, 0.4921, 17.22, 1.476, 10.38, 1.476, 4.528, 1.476, 4.528, 5.906, 4.528, 6.89, 3.543, 5.906, 4.528, 5.906, 10.38, 6.89, 3.543, 5.906, 10.38, 5.906, 11.37, 6.89, 3.543, 5.906, 11.37, 5.906, 17.22, 6.89, 3.543, -3.937, 17.22, -3.937, 10.38, -4.921, 18.21, -4.921, 18.21, 6.89, 18.21, -3.937, 17.22, 6.89, 18.21, 0.4921, 17.22, -3.937, 17.22, 6.89, 18.21, 6.89, 3.543, 5.906, 17.22, -3.937, 17.22, -3.937, 11.37, -3.937, 10.38, 6.89, 18.21, 1.476, 17.22, 0.4921, 17.22, 1.476, 17.22, 1.476, 10.38, 0.4921, 17.22, 6.89, 18.21, 5.906, 17.22, 1.476, 17.22, 1.476, 17.22, 1.476, 11.37, 1.476, 10.38, 5.906, 10.38, 1.476, 10.38, 1.476, 11.37, 1.476, 11.37, 5.906, 11.37, 5.906, 10.38, 0.4921, 10.38, -3.937, 10.38, -3.937, 11.37, -3.937, 11.37, 0.4921, 11.37, 0.4921, 10.38, 0.4921, 11.37, 0.4921, 4.528, 0.4921, 10.38, 5.709, 14.96, -3.74, 14.96, -3.74, 15.75, -3.74, 15.75, 5.709, 15.75, 5.709, 14.96, 15.75, 18.11, 14.96, 18.11, 14.96, 21.26, 14.96, 21.26, 15.75, 21.26, 15.75, 18.11, 3.74, 15.75, 3.74, 14.96, -5.709, 14.96, -5.709, 14.96, -5.709, 15.75, 3.74, 15.75, 4.921, 16.93, -6.89, 16.93, 3.74, 18.11, 3.74, 18.11, 4.921, 22.44, 4.921, 16.93, -6.89, 16.93, -6.89, 17.22, 3.74, 18.11, 3.74, 18.11, 3.74, 21.26, 4.921, 22.44, 3.74, 21.26, -5.709, 21.26, 4.921, 22.44, -5.709, 18.11, 3.74, 18.11, -6.89, 17.22, -6.89, 17.22, -6.89, 22.44, -5.709, 18.11, -6.89, 22.44, -5.709, 21.26, -5.709, 18.11, -6.89, 22.44, 4.921, 22.44, -5.709, 21.26, -15.75, 21.26, -14.96, 21.26, -14.96, 18.11, -14.96, 18.11, -15.75, 18.11, -15.75, 21.26, 3.74, 18.11, -5.709, 18.11, 2.953, 18.9, 2.953, 18.9, 3.74, 21.26, 3.74, 18.11, 2.953, 18.9, 2.953, 20.47, 3.74, 21.26, 2.953, 20.47, -4.921, 20.47, 3.74, 21.26, -4.921, 18.9, 2.953, 18.9, -5.709, 18.11, -5.709, 18.11, -5.709, 21.26, -4.921, 18.9, -5.709, 21.26, -4.921, 20.47, -4.921, 18.9, -5.709, 21.26, 3.74, 21.26, -4.921, 20.47, 24.61, 1.969, 24.61, 0.0, 4.921, 6.661e-15, 4.921, 6.661e-15, 4.921, 1.969, 24.61, 1.969, 21.46, -15.75, 12.01, -15.75, 12.01, -14.96, 12.01, -14.96, 21.46, -14.96, 21.46, -15.75, -21.46, -14.96, -12.01, -14.96, -12.01, -15.75, -12.01, -15.75, -21.46, -15.75, -21.46, -14.96, 14.96, 10.63, 15.75, 10.63, 15.75, 5.118, 15.75, 5.118, 14.96, 5.118, 14.96, 10.63, 21.46, 5.118, 12.01, 5.118, 20.67, 5.906, 20.67, 5.906, 21.46, 10.63, 21.46, 5.118, 20.67, 5.906, 20.67, 9.843, 21.46, 10.63, 20.67, 9.843, 12.8, 9.843, 21.46, 10.63, 12.8, 5.906, 20.67, 5.906, 12.01, 5.118, 12.01, 5.118, 12.01, 10.63, 12.8, 5.906, 12.01, 10.63, 12.8, 9.843, 12.8, 5.906, 12.01, 10.63, 21.46, 10.63, 12.8, 9.843, 22.64, 3.937, 10.83, 3.937, 21.46, 5.118, 21.46, 5.118, 22.64, 11.81, 22.64, 3.937, 21.46, 5.118, 21.46, 10.63, 22.64, 11.81, 21.46, 10.63, 12.01, 10.63, 22.64, 11.81, 12.01, 5.118, 21.46, 5.118, 10.83, 3.937, 10.83, 3.937, 10.83, 11.81, 12.01, 5.118, 10.83, 11.81, 12.01, 10.63, 12.01, 5.118, 10.83, 11.81, 22.64, 11.81, 12.01, 10.63, -14.96, 5.118, -15.75, 5.118, -15.75, 10.63, -15.75, 10.63, -14.96, 10.63, -14.96, 5.118, 22.64, 1.969, 22.64, 1.009e-12, 1.772, 1.016e-12, 1.772, 1.016e-12, 2.953, 1.969, 22.64, 1.969, 1.772, 1.016e-12, 1.772, 10.63, 2.953, 1.969, 1.772, 10.63, 2.953, 11.81, 2.953, 1.969, 1.772, 10.63, -3.74, 10.63, 2.953, 11.81, -4.921, 11.81, 2.953, 11.81, -3.74, 10.63, -4.921, 1.969, -4.921, 11.81, -3.74, 10.63, -3.74, 10.63, -3.74, 1.016e-12, -4.921, 1.969, -24.61, 1.969, -4.921, 1.969, -3.74, 1.016e-12, -3.74, 1.016e-12, -24.61, 1.009e-12, -24.61, 1.969, 25.0, 11.81, 25.0, 7.105e-15, 24.61, 7.105e-15, 24.61, 7.105e-15, 24.61, 1.969, 25.0, 11.81, 24.61, 1.969, 24.61, 11.81, 25.0, 11.81, 15.75, 0.0, 14.17, 6.661e-15, 14.17, 1.969, 14.17, 1.969, 15.75, 1.969, 15.75, 0.0, 25.0, 1.575, 24.61, 1.575, 24.61, 14.17, 24.61, 14.17, 25.0, 14.17, 25.0, 1.575, -23.82, 10.63, -23.82, 7.105e-15, -25.0, 7.105e-15, -25.0, 7.105e-15, -25.0, 10.63, -23.82, 10.63, -24.61, 1.969, -24.61, 6.661e-15, -25.0, 6.661e-15, -25.0, 6.661e-15, -25.0, 11.81, -24.61, 1.969, -25.0, 11.81, -24.61, 11.81, -24.61, 1.969, 25.0, 10.63, 25.0, -5.133e-10, 23.82, -5.133e-10, 23.82, -5.133e-10, 23.82, 10.63, 25.0, 10.63, -23.82, 12.99, -23.82, 2.756, -25.0, 2.756, -25.0, 2.756, -25.0, 12.99, -23.82, 12.99, 14.17, 6.661e-15, 12.99, 7.105e-15, 12.99, 10.63, 14.17, 11.81, 14.17, 6.661e-15, 12.99, 10.63, 14.17, 11.81, 12.99, 10.63, 2.756, 10.63, 1.575, 11.81, 14.17, 11.81, 2.756, 10.63, 1.575, 11.81, 2.756, 10.63, 2.756, 7.105e-15, 2.756, 7.105e-15, 1.575, 7.105e-15, 1.575, 11.81, 1.575, 2.191e-14, -15.75, 1.48e-14, -15.75, 1.969, -15.75, 1.969, 1.575, 1.969, 1.575, 2.191e-14, -10.83, 9.843, -10.83, 5.906, -18.7, 5.906, -18.7, 5.906, -18.7, 9.843, -10.83, 9.843, -10.83, 20.47, -10.83, 18.9, -18.7, 18.9, -18.7, 18.9, -18.7, 20.47, -10.83, 20.47, -9.843, 9.843, -5.906, 9.843, -5.906, 5.906, -5.906, 5.906, -9.843, 5.906, -9.843, 9.843, 1.772, 8.661, 1.772, 1.969, 0.1969, 1.969, 0.1969, 1.969, 0.1969, 8.661, 1.772, 8.661, 18.7, 20.47, 18.7, 18.9, 10.83, 18.9, 10.83, 18.9, 10.83, 20.47, 18.7, 20.47, 4.921, 20.47, 4.921, 18.9, -2.953, 18.9, -2.953, 18.9, -2.953, 20.47, 4.921, 20.47, 2.953, 20.47, 2.953, 18.9, -4.921, 18.9, -4.921, 18.9, -4.921, 20.47, 2.953, 20.47, 20.67, 9.843, 20.67, 5.906, 12.8, 5.906, 12.8, 5.906, 12.8, 9.843, 20.67, 9.843, 4.331, 7.087, 4.331, 8.661, 11.02, 8.661, 11.02, 8.661, 11.02, 7.087, 4.331, 7.087, -19.49, -14.96, -10.04, -14.96, -10.04, -15.75, -19.49, -14.96, -10.04, -14.96, -10.04, -15.75, -26.57, 0.0, -26.57, 1.969, -22.64, 1.969, -26.57, 0.0, -26.57, 1.969, -22.64, 1.969, -26.57, 0.0, -26.57, 1.969, -22.64, 1.969, -26.57, 0.0, -26.57, 1.969, -22.64, 1.969, -26.57, 0.0, -26.57, 1.969, -22.64, 1.969, -26.57, 0.0, -26.57, 1.969, -22.64, 1.969, -26.57, 0.0, -26.57, 1.969, -22.64, 1.969, -26.57, 0.0, -26.57, 1.969, -22.64, 1.969, -26.57, 0.0, -26.57, 1.969, -22.64, 1.969, -26.57, 0.0, -26.57, 1.969, -22.64, 1.969, -26.57, 0.0, -26.57, 1.969, -22.64, 1.969, -26.57, 0.0, -26.57, 1.969, -22.64, 1.969, -26.57, 0.0, -26.57, 1.969, -22.64, 1.969, -26.57, 0.0, -26.57, 1.969, -22.64, 1.969, -26.57, 0.0, -26.57, 1.969, -22.64, 1.969, -26.57, 0.0, -26.57, 1.969, -22.64, 1.969, -26.57, 0.0, -26.57, 1.969, -22.64, 1.969, -26.57, 0.0, -26.57, 1.969, -22.64, 1.969, -26.57, 0.0, -26.57, 1.969, -22.64, 1.969, -26.57, 0.0, -26.57, 1.969, -22.64, 1.969, -26.57, 0.0, -26.57, 1.969, -22.64, 1.969, -26.57, 0.0, -26.57, 1.969, -22.64, 1.969, 3.937, 0.0, -3.937, 0.0, -3.937, 1.969, 3.937, 0.0, -3.937, 0.0, -3.937, 1.969, 3.937, 0.0, -3.937, 0.0, -3.937, 1.969, 3.937, 0.0, -3.937, 0.0, -3.937, 1.969, 3.937, 0.0, -3.937, 0.0, -3.937, 1.969, 3.937, 0.0, -3.937, 0.0, -3.937, 1.969, -14.27, 17.22, -9.843, 17.22, -9.843, 11.37, -14.27, 17.22, -9.843, 17.22, -9.843, 11.37, -14.27, 17.22, -9.843, 17.22, -9.843, 11.37, -14.27, 17.22, -9.843, 17.22, -9.843, 11.37, -24.61, 28.35, -24.61, 29.53, 10.83, 29.53, -24.61, 28.35, -24.61, 29.53, 10.83, 29.53, -24.61, 28.35, -24.61, 29.53, 10.83, 29.53, -24.61, 28.35, -24.61, 29.53, 10.83, 29.53, -24.61, 28.35, -24.61, 29.53, 10.83, 29.53, -24.61, 28.35, -24.61, 29.53, 10.83, 29.53, -24.61, 28.35, -24.61, 29.53, 10.83, 29.53, -24.61, 28.35, -24.61, 29.53, 10.83, 29.53, -24.61, 28.35, -24.61, 29.53, 10.83, 29.53, -24.61, 28.35, -24.61, 29.53, 10.83, 29.53, -24.61, 28.35, -24.61, 29.53, 10.83, 29.53, 4.921, 6.661e-15, 4.921, 1.969, 24.61, 1.969, 4.921, 6.661e-15, 4.921, 1.969, 24.61, 1.969, 4.921, 6.661e-15, 4.921, 1.969, 24.61, 1.969, 4.921, 6.661e-15, 4.921, 1.969, 24.61, 1.969, 4.921, 6.661e-15, 4.921, 1.969, 24.61, 1.969, 4.921, 6.661e-15, 4.921, 1.969, 24.61, 1.969, 4.921, 6.661e-15, 4.921, 1.969, 24.61, 1.969, -15.75, 10.63, -14.96, 10.63, -14.96, 5.118, -15.75, 10.63, -14.96, 10.63, -14.96, 5.118, -15.75, 10.63, -14.96, 10.63, -14.96, 5.118, -15.75, 10.63, -14.96, 10.63, -14.96, 5.118, -15.75, 10.63, -14.96, 10.63, -14.96, 5.118, -15.75, 10.63, -14.96, 10.63, -14.96, 5.118, -15.75, 10.63, -14.96, 10.63, -14.96, 5.118, -15.75, 10.63, -14.96, 10.63, -14.96, 5.118, -15.75, 10.63, -14.96, 10.63, -14.96, 5.118, -15.75, 10.63, -14.96, 10.63, -14.96, 5.118, -15.75, 10.63, -14.96, 10.63, -14.96, 5.118, -15.75, 10.63, -14.96, 10.63, -14.96, 5.118, -15.75, 10.63, -14.96, 10.63, -14.96, 5.118, -15.75, 10.63, -14.96, 10.63, -14.96, 5.118, -15.75, 10.63, -14.96, 10.63, -14.96, 5.118, -15.75, 10.63, -14.96, 10.63, -14.96, 5.118, -15.75, 10.63, -14.96, 10.63, -14.96, 5.118, -15.75, 10.63, -14.96, 10.63, -14.96, 5.118, -15.75, 10.63, -14.96, 10.63, -14.96, 5.118, -15.75, 10.63, -14.96, 10.63, -14.96, 5.118, -15.75, 10.63, -14.96, 10.63, -14.96, 5.118, -15.75, 10.63, -14.96, 10.63, -14.96, 5.118, -15.75, 10.63, -14.96, 10.63, -14.96, 5.118, -15.75, 10.63, -14.96, 10.63, -14.96, 5.118, -15.75, 10.63, -14.96, 10.63, -14.96, 5.118, -15.75, 10.63, -14.96, 10.63, -14.96, 5.118, -15.75, 10.63, -14.96, 10.63, -14.96, 5.118, -15.75, 10.63, -14.96, 10.63, -14.96, 5.118, -15.75, 10.63, -14.96, 10.63, -14.96, 5.118, -15.75, 10.63, -14.96, 10.63, -14.96, 5.118, -15.75, 10.63, -14.96, 10.63, -14.96, 5.118, -15.75, 10.63, -14.96, 10.63, -14.96, 5.118, -15.75, 10.63, -14.96, 10.63, -14.96, 5.118, 11.02, 8.661, 11.02, 7.087, 4.331, 7.087, 11.02, 8.661, 11.02, 7.087, 4.331, 7.087, 11.02, 8.661, 11.02, 7.087, 4.331, 7.087, 11.02, 8.661, 11.02, 7.087, 4.331, 7.087, 11.02, 8.661, 11.02, 7.087, 4.331, 7.087, 11.02, 8.661, 11.02, 7.087, 4.331, 7.087, 11.02, 8.661, 11.02, 7.087, 4.331, 7.087, 11.02, 8.661, 11.02, 7.087, 4.331, 7.087, 11.02, 8.661, 11.02, 7.087, 4.331, 7.087, 11.02, 8.661, 11.02, 7.087, 4.331, 7.087, 11.02, 8.661, 11.02, 7.087, 4.331, 7.087, 11.02, 8.661, 11.02, 7.087, 4.331, 7.087, 11.02, 8.661, 11.02, 7.087, 4.331, 7.087, 11.02, 8.661, 11.02, 7.087, 4.331, 7.087, 11.02, 8.661, 11.02, 7.087, 4.331, 7.087, 11.02, 8.661, 11.02, 7.087, 4.331, 7.087, 11.02, 8.661, 11.02, 7.087, 4.331, 7.087, 11.02, 8.661, 11.02, 7.087, 4.331, 7.087, 11.02, 8.661, 11.02, 7.087, 4.331, 7.087, 11.02, 8.661, 11.02, 7.087, 4.331, 7.087, 11.02, 8.661, 11.02, 7.087, 4.331, 7.087, 11.02, 8.661, 11.02, 7.087, 4.331, 7.087, 11.02, 8.661, 11.02, 7.087, 4.331, 7.087, 11.02, 8.661, 11.02, 7.087, 4.331, 7.087, 11.02, 8.661, 11.02, 7.087, 4.331, 7.087, 3.74, 7.105e-15, -1.772, 7.105e-15, 1.772, 1.969, 1.772, 1.969, 3.74, 10.63, 3.74, 7.105e-15, 1.772, 1.969, 1.772, 8.661, 3.74, 10.63, 1.772, 8.661, 0.1969, 8.661, 3.74, 10.63, 0.1969, 1.969, 1.772, 1.969, -1.772, 7.105e-15, -1.772, 7.105e-15, -1.772, 10.63, 0.1969, 1.969, -1.772, 10.63, 0.1969, 8.661, 0.1969, 1.969, -1.772, 10.63, 3.74, 10.63, 0.1969, 8.661, -14.27, 4.528, -14.27, 10.38, -9.843, 10.38, -9.843, 10.38, -9.843, 4.528, -14.27, 4.528, -19.69, 4.528, -19.69, 10.38, -15.26, 10.38, -15.26, 10.38, -15.26, 4.528, -19.69, 4.528, -15.26, 11.37, -19.69, 11.37, -19.69, 17.22, -19.69, 17.22, -15.26, 17.22, -15.26, 11.37, -9.843, 11.37, -14.27, 11.37, -14.27, 17.22, -14.27, 17.22, -9.843, 17.22, -9.843, 11.37, 1.772, 10.63, 1.772, 7.105e-15, -3.74, 7.105e-15, -3.74, 7.105e-15, -3.74, 10.63, 1.772, 10.63, 1.476, 4.528, 1.476, 10.38, 5.906, 10.38, 5.906, 10.38, 5.906, 4.528, 1.476, 4.528, -3.937, 4.528, -3.937, 10.38, 0.4921, 10.38, 0.4921, 10.38, 0.4921, 4.528, -3.937, 4.528, 5.906, 11.37, 1.476, 11.37, 1.476, 17.22, 1.476, 17.22, 5.906, 17.22, 5.906, 11.37, 0.4921, 11.37, -3.937, 11.37, -3.937, 17.22, -3.937, 17.22, 0.4921, 17.22, 0.4921, 11.37, 2.756, 7.105e-15, 2.756, 10.63, 4.331, 7.087, 4.331, 7.087, 12.99, 7.105e-15, 2.756, 7.105e-15, 2.756, 10.63, 4.331, 8.661, 4.331, 7.087, 4.331, 7.087, 11.02, 7.087, 12.99, 7.105e-15, 4.331, 8.661, 2.756, 10.63, 12.99, 10.63, 12.99, 10.63, 12.99, 7.105e-15, 11.02, 7.087, 12.99, 10.63, 11.02, 8.661, 4.331, 8.661, 12.99, 10.63, 11.02, 7.087, 11.02, 8.661, 1.969, 35.43, 18.03, 23.39, 17.32, 22.44, 17.32, 22.44, 1.969, 33.96, 1.969, 35.43, -24.61, -0.3937, -24.61, 19.69, -20.67, 3.543, -20.67, 3.543, 10.83, -0.3937, -24.61, -0.3937, -24.61, 19.69, -22.64, 19.69, -20.67, 3.543, -22.64, 19.69, -22.64, 22.15, -20.67, 3.543, -20.67, 3.543, -8.858, 3.543, 10.83, -0.3937, -8.858, 3.543, -4.921, 3.543, 10.83, -0.3937, -8.858, 3.543, -8.858, 18.21, -4.921, 3.543, -4.921, 3.543, 6.89, 3.543, 10.83, -0.3937, 6.89, 3.543, 6.89, 18.21, 10.83, -0.3937, -20.67, 18.21, -20.67, 3.543, -22.64, 22.15, -22.64, 22.15, 10.83, 22.15, -20.67, 18.21, 10.83, 22.15, -8.858, 18.21, -20.67, 18.21, 10.83, 22.15, 10.83, -0.3937, 6.89, 18.21, 10.83, 22.15, -4.921, 18.21, -8.858, 18.21, -4.921, 18.21, -4.921, 3.543, -8.858, 18.21, 10.83, 22.15, 6.89, 18.21, -4.921, 18.21, -10.83, 21.26, -8.858, 21.26, -8.858, 1.575, -10.83, -0.3937, -10.83, 21.26, -8.858, 1.575, -10.83, -0.3937, -8.858, 1.575, 22.64, 1.575, 24.61, -0.3937, -10.83, -0.3937, 22.64, 1.575, 24.61, -0.3937, 22.64, 1.575, 22.64, 18.8, 22.64, 18.8, 24.61, 18.8, 24.61, -0.3937, 10.83, 29.53, 10.83, 28.35, -24.61, 28.35, -24.61, 28.35, -24.61, 29.53, 10.83, 29.53, -18.03, 23.39, -1.969, 35.43, -1.969, 33.96, -1.969, 33.96, -17.32, 22.44, -18.03, 23.39, -17.32, 22.44, -18.03, 23.39, 7.677e-13, 36.91, 7.677e-13, 36.91, 7.677e-13, 35.43, -17.32, 22.44, 7.677e-13, 36.91, 17.32, 22.44, 7.677e-13, 35.43, 7.677e-13, 36.91, 18.03, 23.39, 17.32, 22.44, 10.83, -0.3937, -24.61, -0.3937, -22.64, 1.575, -22.64, 1.575, 8.858, 1.575, 10.83, -0.3937, 8.858, 1.575, 10.83, 21.26, 10.83, -0.3937, 10.83, 21.26, 8.858, 1.575, 8.858, 21.26, -22.64, 18.8, -22.64, 1.575, -24.61, -0.3937, -24.61, -0.3937, -24.61, 18.8, -22.64, 18.8, -10.83, 22.15, 22.64, 22.15, 22.64, 19.69, -10.83, -0.3937, -10.83, 22.15, 22.64, 19.69, 24.61, -0.3937, -10.83, -0.3937, 22.64, 19.69, 22.64, 19.69, 24.61, 19.69, 24.61, -0.3937, 24.61, 29.53, 24.61, 28.35, -10.83, 28.35, -10.83, 28.35, -10.83, 29.53, 24.61, 29.53, 26.57, -5.118, 6.89, -5.118, 6.89, -2.264, 6.89, -2.264, 8.858, -2.264, 26.57, -5.118, 26.57, 17.42, 26.57, -5.118, 8.858, -2.264, 8.858, -2.264, 8.858, 17.42, 26.57, 17.42, 26.57, 23.23, 26.57, 22.05, 6.89, 22.05, 6.89, 22.05, 6.89, 23.23, 26.57, 23.23, -26.57, 16.54, -24.61, 16.54, -24.61, -3.15, -26.57, -5.118, -26.57, 16.54, -24.61, -3.15, -26.57, -5.118, -24.61, -3.15, -8.858, -3.15, -6.89, -5.118, -26.57, -5.118, -8.858, -3.15, -8.858, -3.15, -6.89, -3.15, -6.89, -5.118, 15.75, 17.22, 18.03, 15.51, 17.32, 14.57, 17.32, 14.57, 15.75, 16.93, 15.75, 17.22, 17.32, 14.57, 15.75, 15.75, 15.75, 16.93, -26.57, 17.42, -8.858, 17.42, -8.858, -2.264, -26.57, -5.118, -26.57, 17.42, -8.858, -2.264, -6.89, -5.118, -26.57, -5.118, -8.858, -2.264, -8.858, -2.264, -6.89, -2.264, -6.89, -5.118, -15.75, 17.22, -15.75, 16.93, -15.75, 15.75, -15.75, 15.75, -18.03, 15.51, -15.75, 17.22, -15.75, 15.75, -17.32, 14.57, -18.03, 15.51, -6.89, 23.23, -6.89, 22.05, -26.57, 22.05, -26.57, 22.05, -26.57, 23.23, -6.89, 23.23, 6.89, -5.118, 6.89, -3.15, 8.858, -3.15, 8.858, -3.15, 26.57, -5.118, 6.89, -5.118, 8.858, -3.15, 24.61, -3.15, 26.57, -5.118, 24.61, -3.15, 26.57, 16.54, 26.57, -5.118, 26.57, 16.54, 24.61, -3.15, 24.61, 16.54, -17.32, 14.57, -18.03, 15.51, -2.575e-13, 29.04, -2.575e-13, 29.04, -2.575e-13, 27.56, -17.32, 14.57, -2.575e-13, 29.04, 17.32, 14.57, -2.575e-13, 27.56, -2.575e-13, 29.04, 18.03, 15.51, 17.32, 14.57])
me_house_type13.materials.append(mat_border)
me_house_type13.materials.append(mat_window)
me_house_type13.materials.append(mat_defaultmat)
me_house_type13.materials.append(mat_door)
me_house_type13.materials.append(mat_roof)
me_house_type13.update()
me_house_type13.normals_split_custom_set([tuple(v) for v in zip(*[iter([0.0, 0.0, 1.0, 1.33e-06, 0.0, 1.0, 4.895e-08, 0.0, 1.0, 4.895e-08, 0.0, 1.0, 7.355e-07, 0.0, 1.0, 0.0, 0.0, 1.0, 4.895e-08, 0.0, 1.0, 6.985e-07, 0.0, 1.0, 7.355e-07, 0.0, 1.0, 6.985e-07, 0.0, 1.0, -1.397e-06, 0.0, 1.0, 7.355e-07, 0.0, 1.0, 8.3e-07, 0.0, 1.0, 4.895e-08, 0.0, 1.0, 1.33e-06, 0.0, 1.0, 1.33e-06, 0.0, 1.0, -1.191e-06, 0.0, 1.0, 8.3e-07, 0.0, 1.0, -1.191e-06, 0.0, 1.0, -1.397e-06, 0.0, 1.0, 8.3e-07, 0.0, 1.0, -1.191e-06, 0.0, 1.0, 7.355e-07, 0.0, 1.0, -1.397e-06, 0.0, 1.0, 7.899e-08, 0.0, 1.0, 3.656e-07, 0.0, 1.0, -8.218e-08, 0.0, 1.0, -8.218e-08, 0.0, 1.0, -2.155e-07, 0.0, 1.0, 7.899e-08, 0.0, 1.0, -8.218e-08, 0.0, 1.0, -1.109e-06, 0.0, 1.0, -2.155e-07, 0.0, 1.0, -1.109e-06, 0.0, 1.0, 8.87e-07, 0.0, 1.0, -2.155e-07, 0.0, 1.0, 6.574e-08, 0.0, 1.0, -8.218e-08, 0.0, 1.0, 3.656e-07, 0.0, 1.0, 3.656e-07, 0.0, 1.0, -5.822e-07, 0.0, 1.0, 6.574e-08, 0.0, 1.0, -5.822e-07, 0.0, 1.0, 8.87e-07, 0.0, 1.0, 6.574e-08, 0.0, 1.0, -5.822e-07, 0.0, 1.0, -2.155e-07, 0.0, 1.0, 8.87e-07, 0.0, 1.0, 1.0, 0.0, 0.0, 1.0, 0.0, 0.0, 1.0, 0.0, 0.0, 1.0, 0.0, 0.0, 1.0, 0.0, 0.0, 1.0, 0.0, 0.0, -1.0, 0.0, 0.0, -1.0, 0.0, 0.0, -1.0, 0.0, 0.0, -1.0, 0.0, 0.0, -1.0, 0.0, 0.0, -1.0, 0.0, 0.0, -1.0, 0.0, 0.0, -1.0, -1.499e-08, 0.0, -1.0, 0.0, 0.0, -1.0, 0.0, 0.0, -1.0, 0.0, 0.0, -1.0, 0.0, 0.0, 0.0, 1.0, 0.0, 0.0, 1.0, 0.0, 0.0, 1.0, 0.0, 0.0, 1.0, 0.0, 0.0, 1.0, 0.0, 0.0, 1.0, 0.0, 0.0, -1.0, 0.0, 0.0, -1.0, 0.0, 0.0, -1.0, 0.0, 0.0, -1.0, 0.0, 0.0, -1.0, 0.0, 0.0, -1.0, 0.0, 0.0, 0.0, 1.0, 0.0, 0.0, 1.0, 0.0, 0.0, 1.0, 0.0, 0.0, 1.0, 0.0, 0.0, 1.0, 0.0, 0.0, 1.0, 0.0, 0.0, -1.0, 0.0, 0.0, -1.0, 0.0, 0.0, -1.0, 0.0, 0.0, -1.0, 8.529e-08, 0.0, -1.0, 0.0, 0.0, -1.0, -1.0, -1.095e-08, 0.0, -1.0, 0.0, 0.0, -1.0, 0.0, 0.0, -1.0, 0.0, 0.0, -1.0, 0.0, 0.0, -1.0, -1.095e-08, 0.0, 0.0, -1.0, 0.0, 0.0, -1.0, 0.0, 0.0, -1.0, 0.0, 0.0, -1.0, 0.0, 0.0, -1.0, 0.0, 0.0, -1.0, 0.0, -1.0, 0.0, 0.0, -1.0, 0.0, 0.0, -1.0, 0.0, 0.0, -1.0, 0.0, 0.0, -1.0, 0.0, 0.0, -1.0, 0.0, 0.0, 0.0, 0.0, 1.0, 0.0, 0.0, 1.0, 5.961e-08, 0.0, 1.0, 5.961e-08, 0.0, 1.0, 3.436e-07, 0.0, 1.0, 0.0, 0.0, 1.0, 5.961e-08, 0.0, 1.0, 4.366e-07, 0.0, 1.0, 3.436e-07, 0.0, 1.0, 4.366e-07, 0.0, 1.0, 0.0, 0.0, 1.0, 3.436e-07, 0.0, 1.0, 0.0, 0.0, 1.0, 5.961e-08, 0.0, 1.0, 0.0, 0.0, 1.0, 0.0, 0.0, 1.0, 0.0, 0.0, 1.0, 0.0, 0.0, 1.0, 0.0, 0.0, 1.0, 0.0, 0.0, 1.0, 0.0, 0.0, 1.0, 0.0, 0.0, 1.0, 3.436e-07, 0.0, 1.0, 0.0, 0.0, 1.0, -0.5741, 0.8071, -0.1378, -7.142e-07, 0.0, 1.0, 6.991e-07, 0.0, 1.0, 6.991e-07, 0.0, 1.0, -5.309e-08, 0.0, 1.0, -0.5741, 0.8071, -0.1378, 6.991e-07, 0.0, 1.0, -7.761e-07, 0.0, 1.0, -5.309e-08, 0.0, 1.0, -7.761e-07, 0.0, 1.0, 0.0, 0.0, 1.0, -5.309e-08, 0.0, 1.0, -7.868e-07, 0.0, 1.0, 6.991e-07, 0.0, 1.0, -7.142e-07, 0.0, 1.0, -7.142e-07, 0.0, 1.0, 2.825e-07, 0.0, 1.0, -7.868e-07, 0.0, 1.0, 2.825e-07, 0.0, 1.0, 0.0, 0.0, 1.0, -7.868e-07, 0.0, 1.0, 2.825e-07, 0.0, 1.0, -5.309e-08, 0.0, 1.0, 0.0, 0.0, 1.0, 0.0, 1.0, 0.0, 0.0, 1.0, 0.0, 0.0, 1.0, 0.0, 0.0, 1.0, 0.0, 0.0, 1.0, 0.0, 0.0, 1.0, 0.0, 1.0, 0.0, 0.0, 1.0, 0.0, 0.0, 1.0, 0.0, 0.0, 1.0, 0.0, 0.0, 1.0, 0.0, 0.0, 1.0, 0.0, 0.0, -1.0, 7.33e-08, 0.0, -1.0, 3.873e-08, 0.0, -1.0, 0.0, 0.0, -1.0, 0.0, 0.0, -1.0, 0.0, 0.0, -1.0, 7.33e-08, 0.0, -1.0, 0.0, 0.0, -1.0, 0.0, 0.0, -1.0, -2.447e-08, 0.0, -1.0, -2.447e-08, 0.0, -1.0, -3.678e-07, 0.0, -1.0, 0.0, 0.0, -1.0, -2.447e-08, 0.0, -1.0, -3.492e-07, 0.0, -1.0, -3.678e-07, 0.0, -1.0, -3.492e-07, 0.0, -1.0, 0.0, 0.0, -1.0, -3.678e-07, 0.0, -1.0, 0.0, 0.0, -1.0, -2.447e-08, 0.0, -1.0, 0.0, 0.0, -1.0, 0.0, 0.0, -1.0, 0.0, 0.0, -1.0, 0.0, 0.0, -1.0, 0.0, 0.0, -1.0, 0.0, 0.0, -1.0, 0.0, 0.0, -1.0, 0.0, 0.0, -1.0, -3.678e-07, 0.0, -1.0, 0.0, 0.0, 0.0, 0.0, -1.0, 0.0, 0.0, -1.0, 0.0, 0.0, -1.0, 0.0, 0.0, -1.0, 0.0, 0.0, -1.0, 0.0, 0.0, -1.0, 0.0, 1.0, 0.0, 0.0, 1.0, 0.0, 0.0, 1.0, 0.0, 0.0, 1.0, 0.0, 0.0, 1.0, 0.0, 0.0, 1.0, 0.0, 0.0, -1.0, 0.0, 0.0, -1.0, 0.0, 0.0, -1.0, 0.0, 0.0, -1.0, 0.0, 0.0, -1.0, 0.0, 0.0, -1.0, 0.0, 0.0, 0.0, 1.0, 0.0, 0.0, 1.0, 0.0, 0.0, 1.0, 0.0, 0.0, 1.0, 0.0, 0.0, 1.0, 0.0, 0.0, 1.0, -1.0, 5.898e-07, 0.0, -1.0, -6.209e-07, 0.0, -1.0, 1.183e-06, 0.0, -1.0, 1.183e-06, 0.0, -1.0, 1.178e-07, 0.0, -1.0, 5.898e-07, 0.0, -1.0, 1.183e-06, 0.0, -1.0, 4.435e-07, 0.0, -1.0, 1.178e-07, 0.0, -1.0, 4.435e-07, 0.0, -1.0, 0.0, 0.0, -1.0, 1.178e-07, 0.0, -1.0, -1.15e-06, 0.0, -1.0, 1.183e-06, 0.0, -1.0, -6.209e-07, 0.0, -1.0, -6.209e-07, 0.0, -1.0, 1.233e-07, 0.0, -1.0, -1.15e-06, 0.0, -1.0, 1.233e-07, 0.0, -1.0, 0.0, 0.0, -1.0, -1.15e-06, 0.0, -1.0, 1.233e-07, 0.0, -1.0, 1.178e-07, 0.0, -1.0, 0.0, 0.0, -1.0, 0.0, 0.0, -1.0, 0.0, 0.0, -1.0, 0.0, 0.0, -1.0, 0.0, 0.0, -1.0, 0.0, 0.0, -1.0, 0.0, 0.0, -1.0, 0.0, 0.0, 0.0, 0.0, 1.0, -1.0, 0.0, 0.0, 1.0, 0.0, 0.0, 1.0, 0.0, 0.0, 1.0, 0.0, 0.0, 1.0, 0.0, 0.0, 1.0, 0.0, 0.0, 1.0, 0.0, 0.0, 1.0, 0.0, 0.0, 1.0, 0.0, 0.0, 1.0, 0.0, 0.0, 1.0, 0.0, 0.0, 1.0, 0.0, 0.0, 1.0, 0.0, 0.0, 1.0, 0.0, 0.0, 1.0, 0.0, 0.0, 1.0, 0.0, 0.0, -1.0, 0.0, 0.0, -1.0, 0.0, 0.0, -1.0, 0.0, 0.0, -1.0, 0.0, 0.0, -1.0, 0.0, 0.0, -1.0, 0.0, 0.0, 0.0, -1.0, 0.0, 0.0, -1.0, 0.0, 0.0, -1.0, 0.0, 0.0, -1.0, 0.0, 0.0, -1.0, 0.0, 0.0, -1.0, 0.0, 0.0, 1.0, 0.0, 0.0, 1.0, 0.0, 0.0, 1.0, 0.0, 0.0, 1.0, 0.0, 0.0, 1.0, 0.0, 0.0, 1.0, 0.0, 1.004e-07, 0.0, 1.0, 1.028e-15, 0.0, 1.0, 1.459e-08, 0.0, 1.0, 1.459e-08, 0.0, 1.0, 1.15e-07, 0.0, 1.0, 1.004e-07, 0.0, 1.0, 1.15e-07, 0.0, 1.0, -9.862e-08, 0.0, 1.0, 1.004e-07, 0.0, 1.0, -1.035e-07, 0.0, 1.0, 1.004e-07, 0.0, 1.0, -9.862e-08, 0.0, 1.0, -1.458e-08, 0.0, 1.0, -1.035e-07, 0.0, 1.0, -9.862e-08, 0.0, 1.0, -9.862e-08, 0.0, 1.0, 0.0, 0.0, 1.0, -1.458e-08, 0.0, 1.0, 0.0, 0.0, 1.0, 0.0, 0.0, 1.0, 2.709e-07, 0.0, 1.0, 2.709e-07, 0.0, 1.0, 1.58e-07, 0.0, 1.0, 0.0, 0.0, 1.0, 1.0, 0.0, 0.0, 1.0, 0.0, 0.0, 1.0, 0.0, 0.0, 1.0, 0.0, 0.0, 1.0, 0.0, 0.0, 1.0, 0.0, 0.0, 0.0, -0.8, 0.6, 6.87e-07, -0.8, 0.6, -1.145e-08, -0.8, 0.6, -1.145e-08, -0.8, 0.6, -7.326e-09, -0.8, 0.6, 0.0, -0.8, 0.6, 6.87e-07, -0.8, 0.6, -4.468e-07, -0.8, 0.6, -1.145e-08, -0.8, 0.6, -1.145e-08, -0.8, 0.6, 0.0, -0.8, 0.6, -7.326e-09, -0.8, 0.6, 0.0, -0.8, 0.6, -9.967e-08, -0.8, 0.6, -7.326e-09, -0.8, 0.6, 0.0, -0.8, 0.6, -2.869e-06, -0.8, 0.6, -9.967e-08, -0.8, 0.6, -2.869e-06, -0.8, 0.6, -1.053e-07, -0.8, 0.6, -9.967e-08, -0.8, 0.6, -1.053e-07, -0.8, 0.6, -1.434e-06, -0.8, 0.6, -9.967e-08, -0.8, 0.6, -9.967e-08, -0.8, 0.6, 0.0, -0.8, 0.6, -7.326e-09, -0.8, 0.6, 0.0, -0.8, 0.6, 1.138e-05, -0.8, 0.6, -7.326e-09, -0.8, 0.6, 1.138e-05, -0.8, 0.6, -2.411e-06, -0.8, 0.6, -7.326e-09, -0.8, 0.6, -2.411e-06, -0.8, 0.6, -6.504e-07, -0.8, 0.6, -7.326e-09, -0.8, 0.6, 6.432e-07, -0.8, 0.6, -4.468e-07, -0.8, 0.6, 6.87e-07, -0.8, 0.6, 6.87e-07, -0.8, 0.6, -8.001e-07, -0.8, 0.6, 6.432e-07, -0.8, 0.6, -8.001e-07, -0.8, 0.6, -1.053e-07, -0.8, 0.6, 6.432e-07, -0.8, 0.6, -8.001e-07, -0.8, 0.6, -7.326e-09, -0.8, 0.6, -6.504e-07, -0.8, 0.6, 6.432e-07, -0.8, 0.6, 2.643e-05, -0.8, 0.6, -4.468e-07, -0.8, 0.6, -8.001e-07, -0.8, 0.6, 0.0, -0.8, 0.6, -1.053e-07, -0.8, 0.6, 0.0, -0.8, 0.6, -1.434e-06, -0.8, 0.6, -1.053e-07, -0.8, 0.6, -8.001e-07, -0.8, 0.6, -6.504e-07, -0.8, 0.6, 0.0, -0.8, 0.6, 0.0, -0.8, 0.6, 0.02602, -0.8008, 0.5984, -1.434e-06, -0.8, 0.6, 1.138e-05, -0.8, 0.6, -1.434e-06, -0.8, 0.6, 0.02602, -0.8008, 0.5984, 0.02602, -0.8008, 0.5984, -2.411e-06, -0.8, 0.6, 1.138e-05, -0.8, 0.6, 0.03211, -0.7654, 0.6428, -4.468e-07, -0.8, 0.6, 2.643e-05, -0.8, 0.6, 2.643e-05, -0.8, 0.6, -2.869e-06, -0.8, 0.6, 0.03211, -0.7654, 0.6428, -2.869e-06, -0.8, 0.6, 0.0, -0.8, 0.6, 0.03211, -0.7654, 0.6428, -1.0, -2.53e-06, 0.0, -1.0, 2.667e-06, 0.0, -1.0, 2.53e-06, 0.0, -1.0, 2.53e-06, 0.0, -1.0, -2.667e-06, 0.0, -1.0, -2.53e-06, 0.0, 0.0, 0.6, 0.8, 0.0, 0.6, 0.8, 0.0, 0.6, 0.8, 0.0, 0.6, 0.8, 0.0, 0.6, 0.8, 0.0, 0.6, 0.8, 0.0, -0.6, -0.8, 0.0, -0.6, -0.8, 0.0, -0.6, -0.8, 0.0, -0.6, -0.8, 0.0, -0.6, -0.8, 0.0, -0.6, -0.8, 1.0, 0.0, 0.0, 1.0, 0.0, 0.0, 1.0, 0.0, 0.0, 1.0, 0.0, 0.0, 1.0, 0.0, 0.0, 1.0, 0.0, 0.0, 0.0, -1.0, 0.0, 0.0, -1.0, 0.0, 0.0, -1.0, 0.0, 0.0, -1.0, 0.0, 0.0, -1.0, 0.0, 0.0, -1.0, 0.0, 0.0, 1.0, 0.0, 0.0, 1.0, 0.0, 0.0, 1.0, 0.0, 0.0, 1.0, 0.0, 0.0, 1.0, 0.0, 0.0, 1.0, 0.0, -1.0, 0.0, 0.0, -1.0, 0.0, 0.0, -1.0, 0.0, 0.0, -1.0, 0.0, 0.0, -1.0, 0.0, 0.0, -1.0, 0.0, 0.0, -2.328e-06, 0.0, -1.0, 1.164e-06, 0.0, -1.0, -1.389e-06, 0.0, -1.0, -1.389e-06, 0.0, -1.0, -2.665e-07, 0.0, -1.0, -2.328e-06, 0.0, -1.0, -1.389e-06, 0.0, -1.0, 8.731e-07, 0.0, -1.0, -2.665e-07, 0.0, -1.0, 8.731e-07, 0.0, -1.0, 0.0, 0.0, -1.0, -2.665e-07, 0.0, -1.0, 7.539e-07, 0.0, -1.0, -1.389e-06, 0.0, -1.0, 1.164e-06, 0.0, -1.0, 1.164e-06, 0.0, -1.0, 4.769e-07, 0.0, -1.0, 7.539e-07, 0.0, -1.0, 4.769e-07, 0.0, -1.0, 0.0, 0.0, -1.0, 7.539e-07, 0.0, -1.0, 4.769e-07, 0.0, -1.0, -2.665e-07, 0.0, -1.0, 0.0, 0.0, -1.0, 3.024e-07, 0.0, -1.0, 0.923, 4.935e-05, 0.3847, -6.991e-07, 0.0, -1.0, -6.991e-07, 0.0, -1.0, 5.001e-07, 0.0, -1.0, 3.024e-07, 0.0, -1.0, -6.991e-07, 0.0, -1.0, 7.761e-07, 0.0, -1.0, 5.001e-07, 0.0, -1.0, 7.761e-07, 0.0, -1.0, 0.0, 0.0, -1.0, 5.001e-07, 0.0, -1.0, 7.868e-07, 0.0, -1.0, -6.991e-07, 0.0, -1.0, 0.923, 4.935e-05, 0.3847, 0.923, 4.935e-05, 0.3847, 7.516e-08, 0.0, -1.0, 7.868e-07, 0.0, -1.0, 7.516e-08, 0.0, -1.0, 0.0, 0.0, -1.0, 7.868e-07, 0.0, -1.0, 7.516e-08, 0.0, -1.0, 5.001e-07, 0.0, -1.0, 0.0, 0.0, -1.0, -1.283e-07, 0.0, 1.0, 0.0, 0.0, 1.0, -8.769e-08, 0.0, 1.0, -8.769e-08, 0.0, 1.0, -7.761e-07, 0.0, 1.0, -1.283e-07, 0.0, 1.0, -7.761e-07, 0.0, 1.0, 0.0, 0.0, 1.0, -1.283e-07, 0.0, 1.0, -7.868e-07, 0.0, 1.0, -8.769e-08, 0.0, 1.0, 0.0, 0.0, 1.0, -0.7788, 0.04798, -0.6254, -7.868e-07, 0.0, 1.0, 0.0, 0.0, 1.0, 0.0, 0.0, 1.0, 0.0, 0.0, 1.0, -0.7788, 0.04798, -0.6254, -0.7788, 0.04798, -0.6254, -7.516e-08, 0.0, 1.0, -7.868e-07, 0.0, 1.0, -7.516e-08, 0.0, 1.0, 0.0, 0.0, 1.0, -7.868e-07, 0.0, 1.0, -7.516e-08, 0.0, 1.0, -1.283e-07, 0.0, 1.0, 0.0, 0.0, 1.0, 1.0, 0.0, 0.0, 1.0, 0.0, 0.0, 1.0, 0.0, 0.0, 1.0, 0.0, 0.0, 1.0, 0.0, 0.0, 1.0, 0.0, 0.0, 0.0, 1.0, 0.0, 0.0, 1.0, 0.0, 0.0, 1.0, 0.0, 0.0, 1.0, 0.0, 0.0, 1.0, 0.0, 0.0, 1.0, 0.0, -1.0, 0.0, 0.0, -1.0, 0.0, 0.0, -1.0, 0.0, 0.0, -1.0, 0.0, 0.0, -1.0, 0.0, 0.0, -1.0, 0.0, 0.0, 0.0, 0.0, 1.0, 0.0, 0.0, 1.0, 5.961e-08, 0.0, 1.0, 5.961e-08, 0.0, 1.0, 3.436e-07, 0.0, 1.0, 0.0, 0.0, 1.0, 5.961e-08, 0.0, 1.0, 4.366e-07, 0.0, 1.0, 3.436e-07, 0.0, 1.0, 4.366e-07, 0.0, 1.0, 0.0, 0.0, 1.0, 3.436e-07, 0.0, 1.0, 0.0, 0.0, 1.0, 5.961e-08, 0.0, 1.0, 0.0, 0.0, 1.0, 0.0, 0.0, 1.0, 0.0, 0.0, 1.0, 0.0, 0.0, 1.0, 0.0, 0.0, 1.0, 0.0, 0.0, 1.0, 0.0, 0.0, 1.0, 0.0, 0.0, 1.0, 3.436e-07, 0.0, 1.0, 0.0, 0.0, 1.0, 0.0, -1.0, 0.0, 0.0, -1.0, 0.0, 0.0, -1.0, 0.0, 0.0, -1.0, 0.0, 0.0, -1.0, 0.0, 0.0, -1.0, 0.0, 1.0, 0.0, 0.0, 1.0, 0.0, 0.0, 1.0, 0.0, 0.0, 1.0, 0.0, 0.0, 1.0, 0.0, 0.0, 1.0, 0.0, 0.0, -1.0, 0.0, 0.0, -1.0, 0.0, 0.0, -1.0, 0.0, 0.0, -1.0, 0.0, 0.0, -1.0, 0.0, 0.0, -1.0, 0.0, 0.0, 0.0, -1.0, 0.0, 0.0, -1.0, 0.0, 0.0, -1.0, 0.0, 0.0, -1.0, 0.0, 0.0, -1.0, 0.0, 0.0, -1.0, 0.0, 2.27e-16, 1.0, 0.0, 0.0, 1.0, 0.0, 0.0, 1.0, 0.0, 0.0, 1.0, 0.0, 2.27e-16, 1.0, 0.0, 2.27e-16, 1.0, 0.0, 2.27e-16, 1.0, 0.0, 2.27e-16, 1.0, 0.0, 0.9709, -0.2393, 3.127e-18, 0.9709, -0.2393, 3.127e-18, 3.405e-16, 1.0, 0.0, 2.27e-16, 1.0, 0.0, 2.27e-16, 1.0, 0.0, 3.533e-16, 1.0, 8.494e-18, 0.9709, -0.2393, 3.127e-18, 3.533e-16, 1.0, 8.494e-18, 1.232e-16, 1.0, 4.62e-18, 0.9709, -0.2393, 3.127e-18, 1.232e-16, 1.0, 4.62e-18, 0.0, 1.0, 0.0, 0.9709, -0.2393, 3.127e-18, 0.0, 1.0, 0.0, 0.0, 1.0, -1.405e-09, 0.9709, -0.2393, 3.127e-18, 0.0, 1.0, -1.405e-09, -0.0004124, -1.0, -0.0002386, 0.9709, -0.2393, 3.127e-18, 0.0, 1.0, -1.405e-09, -0.8747, -0.4368, 0.2099, -0.0004124, -1.0, -0.0002386, -0.8747, -0.4368, 0.2099, -6.079e-09, 1.0, 1.768e-05, -0.0004124, -1.0, -0.0002386, -0.8747, -0.4368, 0.2099, -4.282e-16, 1.0, -4.059e-09, -6.079e-09, 1.0, 1.768e-05, -4.282e-16, 1.0, -4.059e-09, -2.582e-09, 1.0, -3.964e-09, -6.079e-09, 1.0, 1.768e-05, -2.582e-09, 1.0, -3.964e-09, -7.299e-08, 1.0, -4.905e-10, -6.079e-09, 1.0, 1.768e-05, -6.079e-09, 1.0, 1.768e-05, -7.299e-08, 1.0, -4.905e-10, -3.999e-09, 1.0, 2.998e-09, -3.999e-09, 1.0, 2.998e-09, 0.0, -1.0, 1.769e-05, -6.079e-09, 1.0, 1.768e-05, -7.299e-08, 1.0, -4.905e-10, 7.456e-15, 1.0, 3.725e-15, -3.999e-09, 1.0, 2.998e-09, -7.299e-08, 1.0, -4.905e-10, 1.019e-16, 1.0, -1.959e-16, 7.456e-15, 1.0, 3.725e-15, 7.456e-15, 1.0, 3.725e-15, 5.115e-13, -1.0, -8.048e-15, -3.999e-09, 1.0, 2.998e-09, 5.115e-13, -1.0, -8.048e-15, 7.456e-15, 1.0, 3.725e-15, 0.0, -1.0, -3.761e-16, 0.0, -1.0, -3.761e-16, 0.0, 1.0, 3.759e-16, 5.115e-13, -1.0, -8.048e-15, 1.019e-16, 1.0, -1.959e-16, -7.299e-08, 1.0, -4.905e-10, -3.227e-16, 1.0, -3.843e-16, -3.227e-16, 1.0, -3.843e-16, 5.445e-14, -1.0, 8.166e-16, 1.019e-16, 1.0, -1.959e-16, 5.445e-14, -1.0, 8.166e-16, 0.0, -1.0, -1.094e-21, 1.019e-16, 1.0, -1.959e-16, 5.445e-14, -1.0, 8.166e-16, 0.0, 1.0, 0.0, 0.0, -1.0, -1.094e-21, 0.0, 1.0, 0.0, 0.0, 1.0, -1.405e-09, 0.0, 1.0, 0.0, 0.0, 0.6, 0.8, 0.0, 0.6, 0.8, 0.0, 0.6, 0.8, 0.0, 0.6, 0.8, 0.0, 0.6, 0.8, 0.0, 0.6, 0.8, 0.0, -0.6, -0.8, 0.0, -0.6, -0.8, 0.0, -0.6, -0.8, 0.0, -0.6, -0.8, 0.0, -0.6, -0.8, 0.0, -0.6, -0.8, 1.0, 0.0, 0.0, 1.0, 0.0, 0.0, 1.0, 0.0, 0.0, 1.0, 0.0, 0.0, 1.0, 0.0, 0.0, 1.0, 0.0, 0.0, -1.0, 0.0, 0.0, -1.0, 0.0, 0.0, -1.0, 0.0, 0.0, -1.0, 0.0, 0.0, -1.0, 0.0, 0.0, -1.0, 0.0, 0.0, 0.0, -0.8, 0.6, 6.87e-07, -0.8, 0.6, -1.145e-08, -0.8, 0.6, -1.145e-08, -0.8, 0.6, -7.274e-09, -0.8, 0.6, 0.0, -0.8, 0.6, 6.87e-07, -0.8, 0.6, -4.468e-07, -0.8, 0.6, -1.145e-08, -0.8, 0.6, -1.145e-08, -0.8, 0.6, 0.0, -0.8, 0.6, -7.274e-09, -0.8, 0.6, 0.0, -0.8, 0.6, -9.967e-08, -0.8, 0.6, -7.274e-09, -0.8, 0.6, 0.0, -0.8, 0.6, -2.869e-06, -0.8, 0.6, -9.967e-08, -0.8, 0.6, -2.869e-06, -0.8, 0.6, -1.053e-07, -0.8, 0.6, -9.967e-08, -0.8, 0.6, -1.053e-07, -0.8, 0.6, -1.434e-06, -0.8, 0.6, -9.967e-08, -0.8, 0.6, -9.967e-08, -0.8, 0.6, 0.0, -0.8, 0.6, -7.274e-09, -0.8, 0.6, 0.0, -0.8, 0.6, 1.138e-05, -0.8, 0.6, -7.274e-09, -0.8, 0.6, 1.138e-05, -0.8, 0.6, -2.411e-06, -0.8, 0.6, -7.274e-09, -0.8, 0.6, -2.411e-06, -0.8, 0.6, -6.504e-07, -0.8, 0.6, -7.274e-09, -0.8, 0.6, 6.432e-07, -0.8, 0.6, -4.468e-07, -0.8, 0.6, 6.87e-07, -0.8, 0.6, 6.87e-07, -0.8, 0.6, -8.001e-07, -0.8, 0.6, 6.432e-07, -0.8, 0.6, -8.001e-07, -0.8, 0.6, -1.053e-07, -0.8, 0.6, 6.432e-07, -0.8, 0.6, -8.001e-07, -0.8, 0.6, -7.274e-09, -0.8, 0.6, -6.504e-07, -0.8, 0.6, 6.432e-07, -0.8, 0.6, -0.006953, -0.8001, 0.5999, -4.468e-07, -0.8, 0.6, -8.001e-07, -0.8, 0.6, 0.0, -0.8, 0.6, -1.053e-07, -0.8, 0.6, 0.0, -0.8, 0.6, -1.434e-06, -0.8, 0.6, -1.053e-07, -0.8, 0.6, -8.001e-07, -0.8, 0.6, -6.504e-07, -0.8, 0.6, 0.0, -0.8, 0.6, 0.0, -0.8, 0.6, -0.006953, -0.8001, 0.5999, -1.434e-06, -0.8, 0.6, 1.138e-05, -0.8, 0.6, -1.434e-06, -0.8, 0.6, -0.006953, -0.8001, 0.5999, -0.006953, -0.8001, 0.5999, -2.411e-06, -0.8, 0.6, 1.138e-05, -0.8, 0.6, 1.502e-05, -0.7999, 0.6002, -4.468e-07, -0.8, 0.6, -0.006953, -0.8001, 0.5999, -0.006953, -0.8001, 0.5999, -2.869e-06, -0.8, 0.6, 1.502e-05, -0.7999, 0.6002, -2.869e-06, -0.8, 0.6, 0.0, -0.8, 0.6, 1.502e-05, -0.7999, 0.6002, 0.0, 1.0, 0.0, 0.0, 1.0, 0.0, 0.0, 1.0, 0.0, 0.0, 1.0, 0.0, 0.0, 1.0, 0.0, 0.0, 1.0, 0.0, -1.0, 0.0, 0.0, -1.0, 0.0, 0.0, -1.0, 0.0, 0.0, -1.0, 0.0, 0.0, -1.0, 0.0, 0.0, -1.0, 0.0, 0.0, 0.0, -1.0, 0.0, 0.0, -1.0, 0.0, 0.0, -1.0, 0.0, 0.0, -1.0, 0.0, 0.0, -1.0, 0.0, 0.0, -1.0, 0.0, -2.218e-07, 0.0, -1.0, 0.0, 0.0, -1.0, -6.991e-07, 0.0, -1.0, -6.991e-07, 0.0, -1.0, 5.309e-08, 0.0, -1.0, -2.218e-07, 0.0, -1.0, 0.0, 0.0, -1.0, 0.0, 0.0, -1.0, -6.991e-07, 0.0, -1.0, -6.991e-07, 0.0, -1.0, 7.761e-07, 0.0, -1.0, 5.309e-08, 0.0, -1.0, 7.761e-07, 0.0, -1.0, 0.0, 0.0, -1.0, 5.309e-08, 0.0, -1.0, 0.0, 0.0, -1.0, -6.991e-07, 0.0, -1.0, 0.0, 0.0, -1.0, 0.0, 0.0, -1.0, 0.0, 0.0, -1.0, 0.0, 0.0, -1.0, 0.0, 0.0, -1.0, 0.0, 0.0, -1.0, 0.0, 0.0, -1.0, 0.0, 0.0, -1.0, 5.309e-08, 0.0, -1.0, 0.0, 0.0, -1.0, 1.0, 0.0, 0.0, 1.0, 0.0, 0.0, 1.0, 0.0, 0.0, 1.0, 0.0, 0.0, 1.0, 0.0, 0.0, 1.0, 0.0, 0.0, -2.328e-06, 0.0, -1.0, 1.164e-06, 0.0, -1.0, -1.389e-06, 0.0, -1.0, -1.389e-06, 0.0, -1.0, -2.665e-07, 0.0, -1.0, -2.328e-06, 0.0, -1.0, -1.389e-06, 0.0, -1.0, 8.731e-07, 0.0, -1.0, -2.665e-07, 0.0, -1.0, 8.731e-07, 0.0, -1.0, 0.0, 0.0, -1.0, -2.665e-07, 0.0, -1.0, 7.539e-07, 0.0, -1.0, -1.389e-06, 0.0, -1.0, 1.164e-06, 0.0, -1.0, 1.164e-06, 0.0, -1.0, 4.769e-07, 0.0, -1.0, 7.539e-07, 0.0, -1.0, 4.769e-07, 0.0, -1.0, 0.0, 0.0, -1.0, 7.539e-07, 0.0, -1.0, 4.769e-07, 0.0, -1.0, -2.665e-07, 0.0, -1.0, 0.0, 0.0, -1.0, 2.535e-15, 0.0, 1.0, 5.414e-15, 0.0, 1.0, 3.435e-16, 0.0, 1.0, 3.435e-16, 0.0, 1.0, -1.58e-07, 0.0, 1.0, 2.535e-15, 0.0, 1.0, 0.0, -1.0, 0.0, 0.0, -1.0, 0.0, 0.0, -1.0, 0.0, 0.0, -1.0, 0.0, 0.0, -1.0, 0.0, 0.0, -1.0, 0.0, 0.0, 1.0, 0.0, 0.0, 1.0, 0.0, 0.0, 1.0, 0.0, 0.0, 1.0, 0.0, 0.0, 1.0, 0.0, 0.0, 1.0, 0.0, -1.0, 0.0, 0.0, -1.0, 0.0, 0.0, -1.0, 0.0, 0.0, -1.0, 0.0, 0.0, -1.0, 0.0, 0.0, -1.0, 0.0, 0.0, 0.0, 0.0, 1.0, 1.33e-06, 0.0, 1.0, 4.895e-08, 0.0, 1.0, 4.895e-08, 0.0, 1.0, 7.355e-07, 0.0, 1.0, 0.0, 0.0, 1.0, 4.895e-08, 0.0, 1.0, 6.985e-07, 0.0, 1.0, 7.355e-07, 0.0, 1.0, 6.985e-07, 0.0, 1.0, -1.397e-06, 0.0, 1.0, 7.355e-07, 0.0, 1.0, 8.3e-07, 0.0, 1.0, 4.895e-08, 0.0, 1.0, 1.33e-06, 0.0, 1.0, 1.33e-06, 0.0, 1.0, -1.191e-06, 0.0, 1.0, 8.3e-07, 0.0, 1.0, -1.191e-06, 0.0, 1.0, -1.397e-06, 0.0, 1.0, 8.3e-07, 0.0, 1.0, -1.191e-06, 0.0, 1.0, 7.355e-07, 0.0, 1.0, -1.397e-06, 0.0, 1.0, 0.0, 0.0, 1.0, -7.899e-08, 0.0, 1.0, -8.218e-08, 0.0, 1.0, -8.218e-08, 0.0, 1.0, -2.155e-07, 0.0, 1.0, 0.0, 0.0, 1.0, -8.218e-08, 0.0, 1.0, -1.109e-06, 0.0, 1.0, -2.155e-07, 0.0, 1.0, -1.109e-06, 0.0, 1.0, 8.87e-07, 0.0, 1.0, -2.155e-07, 0.0, 1.0, 6.574e-08, 0.0, 1.0, -8.218e-08, 0.0, 1.0, -7.899e-08, 0.0, 1.0, -7.899e-08, 0.0, 1.0, 1.724e-07, 0.0, 1.0, 6.574e-08, 0.0, 1.0, 1.724e-07, 0.0, 1.0, 8.87e-07, 0.0, 1.0, 6.574e-08, 0.0, 1.0, 1.724e-07, 0.0, 1.0, -2.155e-07, 0.0, 1.0, 8.87e-07, 0.0, 1.0, 1.0, 0.0, 0.0, 1.0, 0.0, 0.0, 1.0, 0.0, 0.0, 1.0, 0.0, 0.0, 1.0, 0.0, 0.0, 1.0, 0.0, 0.0, 4.512e-08, 0.0, -1.0, -5.448e-15, 0.0, -1.0, 6.329e-07, 0.0, -1.0, 6.329e-07, 0.0, -1.0, 6.699e-07, 0.0, -1.0, 4.512e-08, 0.0, -1.0, 6.329e-07, 0.0, -1.0, -8.834e-07, 0.0, -1.0, 6.699e-07, 0.0, -1.0, -8.834e-07, 0.0, -1.0, -2.679e-07, 0.0, -1.0, 6.699e-07, 0.0, -1.0, -8.834e-07, 0.0, -1.0, 7.796e-07, 0.0, -1.0, -2.679e-07, 0.0, -1.0, 1.945e-07, 0.0, -1.0, -2.679e-07, 0.0, -1.0, 7.796e-07, 0.0, -1.0, -5.039e-07, 0.0, -1.0, 1.945e-07, 0.0, -1.0, 7.796e-07, 0.0, -1.0, 7.796e-07, 0.0, -1.0, -4.747e-07, 0.0, -1.0, -5.039e-07, 0.0, -1.0, 0.0, 0.0, -1.0, -5.039e-07, 0.0, -1.0, -4.747e-07, 0.0, -1.0, -4.747e-07, 0.0, -1.0, 0.0, 0.0, -1.0, 0.0, 0.0, -1.0, 0.0, 0.0, 1.0, 0.0, 0.0, 1.0, 0.0, 0.0, 1.0, 0.0, 0.0, 1.0, 0.0, 0.0, 1.0, 0.0, 0.0, 1.0, 0.0, 0.0, 1.0, 0.0, 0.0, 1.0, 0.0, 0.0, 1.0, 1.0, 0.0, 0.0, 1.0, 0.0, 0.0, 1.0, 0.0, 0.0, 1.0, 0.0, 0.0, 1.0, 0.0, 0.0, 1.0, 0.0, 0.0, 0.0, -1.0, 0.0, 0.0, -1.0, 0.0, 0.0, -1.0, 0.0, 0.0, -1.0, 0.0, 0.0, -1.0, 0.0, 0.0, -1.0, 0.0, 0.0, 0.0, 1.0, 0.0, 0.0, 1.0, 0.0, 0.0, 1.0, 0.0, 0.0, 1.0, 0.0, 0.0, 1.0, 0.0, 0.0, 1.0, -0.0001412, 0.0, -1.0, 0.0, 0.0, -1.0, -6.317e-07, 0.0, -1.0, -6.317e-07, 0.0, -1.0, -1.245e-07, 0.0, -1.0, -0.0001412, 0.0, -1.0, -1.245e-07, 0.0, -1.0, 0.0, 0.0, -1.0, -0.0001412, 0.0, -1.0, 0.0, 0.0, -1.0, 0.0, 0.0, -1.0, 0.0, 0.0, -1.0, 0.0, 0.0, -1.0, 0.0, 0.0, -1.0, 0.0, 0.0, -1.0, 0.0, -1.0, 0.0, 0.0, -1.0, 0.0, 0.0, -1.0, 0.0, 0.0, -1.0, 0.0, 0.0, -1.0, 0.0, 0.0, -1.0, 0.0, 1.0, 0.0, 0.0, 1.0, 0.0, 0.0, 1.0, 0.0, 0.0, 1.0, 0.0, 0.0, 1.0, 0.0, 0.0, 1.0, 0.0, 0.0, 1.0, 0.0, 0.0, 1.0, 0.0, 0.0, 1.0, 0.0, 0.0, 1.0, 0.0, 0.0, 1.0, 0.0, 0.0, 1.0, 0.0, 0.0, 1.0, 0.0, 0.0, 1.0, 0.0, 0.0, 1.0, 0.0, 0.0, 1.0, 0.0, 0.0, 1.0, 0.0, 0.0, 1.0, 0.0, 0.0, 1.0, 0.0, 0.0, 1.0, 0.0, 0.0, 1.0, 0.0, 0.0, 1.0, 0.0, 0.0, 1.0, -1.46e-08, 0.0, 1.0, 0.0, 0.0, 6.985e-07, 0.0, 1.0, 4.895e-08, 0.0, 1.0, 8.3e-07, 0.0, 1.0, 8.3e-07, 0.0, 1.0, -1.397e-06, 0.0, 1.0, 6.985e-07, 0.0, 1.0, 4.366e-07, 0.0, 1.0, 5.961e-08, 0.0, 1.0, 0.0, 0.0, 1.0, 0.0, 0.0, 1.0, 0.0, 0.0, 1.0, 4.366e-07, 0.0, 1.0, -1.0, -3.492e-07, 0.0, -1.0, -2.447e-08, 0.0, -1.0, 0.0, 0.0, -1.0, 0.0, 0.0, -1.0, 0.0, 0.0, -1.0, -3.492e-07, 0.0, -3.287e-07, 0.0, 1.0, 3.435e-07, 0.0, 1.0, -3.123e-07, 0.0, 1.0, -3.123e-07, 0.0, 1.0, 6.574e-07, 0.0, 1.0, -3.287e-07, 0.0, 1.0, 8.731e-07, 0.0, -1.0, -1.389e-06, 0.0, -1.0, 7.539e-07, 0.0, -1.0, 7.539e-07, 0.0, -1.0, 0.0, 0.0, -1.0, 8.731e-07, 0.0, -1.0, 4.366e-07, 0.0, 1.0, 5.961e-08, 0.0, 1.0, 0.0, 0.0, 1.0, 0.0, 0.0, 1.0, 0.0, 0.0, 1.0, 4.366e-07, 0.0, 1.0, 8.731e-07, 0.0, -1.0, -1.389e-06, 0.0, -1.0, 7.539e-07, 0.0, -1.0, 7.539e-07, 0.0, -1.0, 0.0, 0.0, -1.0, 8.731e-07, 0.0, -1.0, 6.985e-07, 0.0, 1.0, 4.895e-08, 0.0, 1.0, 8.3e-07, 0.0, 1.0, 8.3e-07, 0.0, 1.0, -1.397e-06, 0.0, 1.0, 6.985e-07, 0.0, 1.0, 1.0, -8.529e-08, 0.0, 1.0, 7.378e-07, 0.0, 1.0, 0.0, 0.0, 1.0, 0.0, 0.0, 1.0, 7.137e-08, 0.0, 1.0, -8.529e-08, 0.0, 0.0, 0.0, 1.0, 0.0, 0.0, 1.0, 0.0, 0.0, 1.0, 0.0, 0.0, 1.0, 0.0, 0.0, 1.0, 0.0, 0.0, 1.0, 0.0, -1.0, 0.0, 0.0, -1.0, 0.0, 0.0, -1.0, 0.0, 0.0, -1.0, 0.0, 0.0, -1.0, 0.0, 0.0, -1.0, 0.0, 0.0, -0.4472, 0.8944, 0.0, -0.4472, 0.8944, 0.0, -0.4472, 0.8944, 0.0, -0.4472, 0.8944, 0.0, -0.4472, 0.8944, 0.0, -0.4472, 0.8944, -1.0, 0.0, 0.0, -1.0, 0.0, 0.0, -1.0, -8.547e-08, 0.0, -1.0, -8.547e-08, 0.0, -1.0, 0.0, 0.0, -1.0, 0.0, 0.0, -1.0, 0.0, 0.0, -1.0, -1.095e-08, 0.0, -1.0, -8.547e-08, 0.0, -1.0, -1.095e-08, 0.0, -1.0, -1.048e-07, 0.0, -1.0, -8.547e-08, 0.0, -1.0, -1.048e-07, 0.0, -1.0, 0.0, 0.0, -1.0, -8.547e-08, 0.0, -1.0, -1.095e-08, 0.0, -1.0, 0.0, 0.0, -1.0, -1.048e-07, 0.0, 0.0, 0.0, 1.0, 0.0, 0.0, 1.0, 0.0, 0.0, 1.0, 0.0, 0.0, 1.0, 0.0, 0.0, 1.0, -1.18e-08, 0.0, 1.0, -1.18e-08, 0.0, 1.0, -3.286e-08, 0.0, 1.0, 0.0, 0.0, 1.0, -1.18e-08, 0.0, 1.0, -1.379e-08, 0.0, 1.0, -3.286e-08, 0.0, 1.0, -1.379e-08, 0.0, 1.0, 0.0, 0.0, 1.0, -3.286e-08, 0.0, 1.0, -1.379e-08, 0.0, 1.0, 0.0, 0.0, 1.0, 0.0, 0.0, 1.0, 1.893e-09, 0.0, -1.0, 0.0, 0.0, -1.0, 8.529e-08, 0.0, -1.0, 8.529e-08, 0.0, -1.0, 1.385e-06, 0.0, -1.0, 1.893e-09, 0.0, -1.0, 1.385e-06, 0.0, -1.0, -1.672e-07, 0.0, -1.0, 1.893e-09, 0.0, -1.0, -1.672e-07, 0.0, -1.0, 0.0, 0.0, -1.0, 1.893e-09, 0.0, -1.0, 0.0, -0.4472, -0.8944, 0.0, -0.4472, -0.8944, 0.0, -0.4472, -0.8944, 0.0, -0.4472, -0.8944, 0.0, -0.4472, -0.8944, 0.0, -0.4472, -0.8944, -1.281e-08, 0.0, -1.0, 0.0, 0.0, -1.0, -1.103e-08, 0.0, -1.0, -1.103e-08, 0.0, -1.0, -4.888e-07, 0.0, -1.0, -1.281e-08, 0.0, -1.0, -4.888e-07, 0.0, -1.0, 0.0, 0.0, -1.0, -1.281e-08, 0.0, -1.0, 0.0, 0.0, -1.0, 0.0, 0.0, -1.0, 0.0, 0.0, -1.0, 0.0, 0.0, -1.0, -1.281e-08, 0.0, -1.0, 0.0, 0.0, -1.0, 0.0, 0.0, -1.0, -4.888e-07, 0.0, -1.0, -1.103e-08, 0.0, -1.0, -1.0, -1.199e-07, 0.0, -1.0, 0.0, 0.0, -1.0, -1.499e-08, 0.0, -1.0, -1.499e-08, 0.0, -1.0, -3.995e-07, 0.0, -1.0, -1.199e-07, 0.0, -1.0, -3.995e-07, 0.0, -1.0, 0.0, 0.0, -1.0, -1.199e-07, 0.0, -1.0, 0.0, 0.0, -1.0, -3.995e-07, 0.0, -1.0, -1.499e-08, 0.0, 1.0, 0.0, 0.0, 1.0, 0.0, 0.0, 1.0, 0.0, 0.0, 1.0, 0.0, 0.0, 1.0, 0.0, 0.0, 1.0, 0.0, 0.0, 1.0, 0.0, 0.0, 1.0, 0.0, 0.0, 1.0, 0.0, 0.0, -1.0, -1.508e-07, 0.0, -1.0, 0.0, 0.0, -1.0, -3.075e-07, 0.0, -1.0, -3.075e-07, 0.0, -1.0, -5.606e-07, 0.0, -1.0, -1.508e-07, 0.0, -1.0, -5.606e-07, 0.0, -1.0, 5.898e-07, 0.0, -1.0, -1.508e-07, 0.0, -1.0, 5.898e-07, 0.0, -1.0, 1.178e-07, 0.0, -1.0, -1.508e-07, 0.0, -1.0, 1.178e-07, 0.0, -1.0, 1.233e-07, 0.0, -1.0, -1.508e-07, 0.0, -1.0, 1.233e-07, 0.0, -1.0, 7.33e-08, 0.0, -1.0, -1.508e-07, 0.0, -1.0, 1.233e-07, 0.0, -1.0, -6.209e-07, 0.0, -1.0, 3.873e-08, 0.0, -1.0, 3.873e-08, 0.0, -1.0, 7.33e-08, 0.0, -1.0, 1.233e-07, 0.0, 1.0, 0.0, 0.0, 1.0, 0.0, 0.0, 1.0, 0.0, 0.0, 1.0, -1.46e-08, 0.0, 1.0, 0.0, 0.0, 1.0, -3.255e-08, 0.0, 1.0, -3.255e-08, 0.0, 1.0, -1.191e-07, 0.0, 1.0, -1.46e-08, 0.0, 1.0, -1.191e-07, 0.0, 1.0, -5.98e-08, 0.0, 1.0, -1.46e-08, 0.0, 1.0, -1.191e-07, 0.0, 1.0, -8.316e-08, 0.0, 1.0, -5.98e-08, 0.0, 1.0, -8.316e-08, 0.0, 1.0, 0.0, 0.0, 1.0, -5.98e-08, 0.0, 1.0, -8.316e-08, 0.0, 1.0, 0.0, 0.0, 1.0, 0.0, 0.0, 2.535e-15, 0.0, 1.0, -1.58e-07, 0.0, 1.0, 0.0, 0.0, 1.0, 0.0, 0.0, 1.0, 0.0, 0.0, 1.0, 2.535e-15, 0.0, 1.0, 0.0, 0.0, 1.0, -2.155e-07, 0.0, 1.0, 0.0, 0.0, 1.0, -2.155e-07, 0.0, 1.0, 1.724e-07, 0.0, 1.0, 0.0, 0.0, 1.0, 1.724e-07, 0.0, 1.0, -5.426e-08, 0.0, 1.0, 0.0, 0.0, 1.0, -5.426e-08, 0.0, 1.0, 5.426e-08, 0.0, 1.0, 0.0, 0.0, 1.0, 5.426e-08, 0.0, 1.0, -2.155e-07, 0.0, 1.0, 0.0, 0.0, 1.0, -2.155e-07, 0.0, 1.0, -5.822e-07, 0.0, 1.0, 0.0, 0.0, 1.0, 0.0, 0.0, 1.0, 0.0, 0.0, 1.0, -1.283e-07, 0.0, 1.0, -1.283e-07, 0.0, 1.0, 0.0, 0.0, 1.0, 0.0, 0.0, 1.0, -1.283e-07, 0.0, 1.0, -7.516e-08, 0.0, 1.0, 0.0, 0.0, 1.0, -7.516e-08, 0.0, 1.0, -5.309e-08, 0.0, 1.0, 0.0, 0.0, 1.0, -5.309e-08, 0.0, 1.0, 2.825e-07, 0.0, 1.0, 0.0, 0.0, 1.0, 2.709e-07, 0.0, 1.0, 4.228e-07, 0.0, 1.0, 3.656e-07, 0.0, 1.0, 3.656e-07, 0.0, 1.0, 7.899e-08, 0.0, 1.0, 2.709e-07, 0.0, 1.0, 4.228e-07, 0.0, 1.0, -5.822e-07, 0.0, 1.0, 3.656e-07, 0.0, 1.0, 4.228e-07, 0.0, 1.0, -7.142e-07, 0.0, 1.0, -5.822e-07, 0.0, 1.0, -7.142e-07, 0.0, 1.0, -3.209e-09, 0.0, 1.0, -5.822e-07, 0.0, 1.0, -3.209e-09, 0.0, 1.0, 0.0, 0.0, 1.0, -5.822e-07, 0.0, 1.0, 0.0, 0.0, 1.0, 0.0, 0.0, 1.0, -5.822e-07, 0.0, 1.0, -7.142e-07, 0.0, 1.0, 0.0, 0.0, 1.0, -3.209e-09, 0.0, 1.0, -7.142e-07, 0.0, 1.0, -0.5741, 0.8071, -0.1378, -0.7788, 0.04798, -0.6254, -7.142e-07, 0.0, 1.0, -0.7788, 0.04798, -0.6254, 0.0, 0.0, 1.0, 4.228e-07, 0.0, 1.0, 2.825e-07, 0.0, 1.0, -7.142e-07, 0.0, 1.0, 4.228e-07, 0.0, 1.0, 0.0, 0.0, 1.0, 2.825e-07, 0.0, 1.0, -7.516e-08, 0.0, 1.0, -0.7788, 0.04798, -0.6254, -0.5741, 0.8071, -0.1378, -0.5741, 0.8071, -0.1378, -5.309e-08, 0.0, 1.0, -7.516e-08, 0.0, 1.0, 1.58e-07, 0.0, 1.0, 2.709e-07, 0.0, 1.0, 7.899e-08, 0.0, 1.0, 7.899e-08, 0.0, 1.0, 5.426e-08, 0.0, 1.0, 1.58e-07, 0.0, 1.0, 7.899e-08, 0.0, 1.0, -2.155e-07, 0.0, 1.0, 5.426e-08, 0.0, 1.0, -1.58e-07, 0.0, 1.0, -5.426e-08, 0.0, 1.0, -7.899e-08, 0.0, 1.0, -7.899e-08, 0.0, 1.0, 0.0, 0.0, 1.0, -1.58e-07, 0.0, 1.0, -5.426e-08, 0.0, 1.0, 1.724e-07, 0.0, 1.0, -7.899e-08, 0.0, 1.0, 1.0, 0.0, 0.0, 1.0, 0.0, 0.0, 1.0, 0.0, 0.0, 1.0, 0.0, 0.0, 1.0, 0.0, 0.0, 1.0, 0.0, 0.0, 1.0, 0.0, 0.0, 1.0, 0.0, 0.0, 1.0, 0.0, 0.0, 1.0, 0.0, 0.0, 1.0, 0.0, 0.0, 1.0, 0.0, 0.0, 4.512e-08, 0.0, -1.0, 6.699e-07, 0.0, -1.0, 3.024e-07, 0.0, -1.0, 3.024e-07, 0.0, -1.0, 8.278e-07, 0.0, -1.0, 4.512e-08, 0.0, -1.0, 6.699e-07, 0.0, -1.0, -2.679e-07, 0.0, -1.0, 3.024e-07, 0.0, -1.0, -2.679e-07, 0.0, -1.0, 1.945e-07, 0.0, -1.0, 3.024e-07, 0.0, -1.0, 1.945e-07, 0.0, -1.0, -1.907e-08, 0.0, -1.0, 3.024e-07, 0.0, -1.0, 1.945e-07, 0.0, -1.0, 0.0, 0.0, -1.0, -1.907e-08, 0.0, -1.0, 0.0, 0.0, -1.0, 0.923, 4.935e-05, 0.3847, 3.024e-07, 0.0, -1.0, 0.0, 0.0, -1.0, -2.218e-07, 0.0, -1.0, 0.923, 4.935e-05, 0.3847, 3.024e-07, 0.0, -1.0, 5.001e-07, 0.0, -1.0, 8.278e-07, 0.0, -1.0, 5.001e-07, 0.0, -1.0, 7.516e-08, 0.0, -1.0, 8.278e-07, 0.0, -1.0, 7.516e-08, 0.0, -1.0, 5.309e-08, 0.0, -1.0, 8.278e-07, 0.0, -1.0, 5.309e-08, 0.0, -1.0, 0.0, 0.0, -1.0, 8.278e-07, 0.0, -1.0, 0.0, 0.0, -1.0, 0.0, 0.0, -1.0, 0.0, 0.0, -1.0, 0.0, 0.0, -1.0, 0.0, 0.0, -1.0, 0.0, 0.0, -1.0, 0.0, 0.0, -1.0, 8.278e-07, 0.0, -1.0, 0.0, 0.0, -1.0, 7.516e-08, 0.0, -1.0, 0.923, 4.935e-05, 0.3847, -2.218e-07, 0.0, -1.0, -2.218e-07, 0.0, -1.0, 5.309e-08, 0.0, -1.0, 7.516e-08, 0.0, -1.0, 3.024e-07, 0.0, -1.0, -1.907e-08, 0.0, -1.0, 0.0, 0.0, -1.0, 1.945e-07, 0.0, -1.0, -5.039e-07, 0.0, -1.0, 0.0, 0.0, -1.0, 0.0, 0.0, -1.0, 0.0, 0.0, -1.0, 1.945e-07, 0.0, -1.0, 0.0, 0.0, -1.0, 0.0, 0.0, -1.0, 1.945e-07, 0.0, -1.0, 5.519e-07, 0.0, 1.0, -5.519e-07, 0.0, 1.0, 3.435e-07, 0.0, 1.0, 3.435e-07, 0.0, 1.0, -1.566e-07, 0.0, 1.0, 5.519e-07, 0.0, 1.0, 3.435e-07, 0.0, 1.0, -3.287e-07, 0.0, 1.0, -1.566e-07, 0.0, 1.0, -3.287e-07, 0.0, 1.0, 6.574e-07, 0.0, 1.0, -1.566e-07, 0.0, 1.0, -3.123e-07, 0.0, 1.0, 3.435e-07, 0.0, 1.0, -5.519e-07, 0.0, 1.0, -5.519e-07, 0.0, 1.0, 4.701e-07, 0.0, 1.0, -3.123e-07, 0.0, 1.0, 4.701e-07, 0.0, 1.0, 6.574e-07, 0.0, 1.0, -3.123e-07, 0.0, 1.0, 4.701e-07, 0.0, 1.0, -1.566e-07, 0.0, 1.0, 6.574e-07, 0.0, 1.0, -9.967e-08, -0.8, 0.6, -1.434e-06, -0.8, 0.6, 1.138e-05, -0.8, 0.6, 1.138e-05, -0.8, 0.6, 0.0, -0.8, 0.6, -9.967e-08, -0.8, 0.6, -1.145e-08, -0.8, 0.6, -4.468e-07, -0.8, 0.6, 0.03211, -0.7654, 0.6428, 0.03211, -0.7654, 0.6428, 0.0, -0.8, 0.6, -1.145e-08, -0.8, 0.6, -2.869e-06, -0.8, 0.6, 2.643e-05, -0.8, 0.6, 6.432e-07, -0.8, 0.6, 6.432e-07, -0.8, 0.6, -1.053e-07, -0.8, 0.6, -2.869e-06, -0.8, 0.6, -2.411e-06, -0.8, 0.6, 0.02602, -0.8008, 0.5984, 0.0, -0.8, 0.6, 0.0, -0.8, 0.6, -6.504e-07, -0.8, 0.6, -2.411e-06, -0.8, 0.6, 0.0, 0.0, -1.0, 0.0, 0.0, -1.0, 0.0, 0.0, -1.0, 0.0, 0.0, -1.0, 0.0, 0.0, -1.0, 0.0, 0.0, -1.0, -9.967e-08, -0.8, 0.6, -1.434e-06, -0.8, 0.6, 1.138e-05, -0.8, 0.6, 1.138e-05, -0.8, 0.6, 0.0, -0.8, 0.6, -9.967e-08, -0.8, 0.6, -1.145e-08, -0.8, 0.6, -4.468e-07, -0.8, 0.6, 1.502e-05, -0.7999, 0.6002, 1.502e-05, -0.7999, 0.6002, 0.0, -0.8, 0.6, -1.145e-08, -0.8, 0.6, -2.411e-06, -0.8, 0.6, -0.006953, -0.8001, 0.5999, 0.0, -0.8, 0.6, 0.0, -0.8, 0.6, -6.504e-07, -0.8, 0.6, -2.411e-06, -0.8, 0.6, -2.869e-06, -0.8, 0.6, -0.006953, -0.8001, 0.5999, 6.432e-07, -0.8, 0.6, 6.432e-07, -0.8, 0.6, -1.053e-07, -0.8, 0.6, -2.869e-06, -0.8, 0.6, 1.0, -5.482e-07, 0.0, 1.0, 1.308e-06, 0.0, 1.0, -8.529e-08, 0.0, 1.0, -8.529e-08, 0.0, 1.0, -1.828e-07, 0.0, 1.0, -5.482e-07, 0.0, 1.0, 1.308e-06, 0.0, 1.0, 7.378e-07, 0.0, 1.0, -8.529e-08, 0.0, 1.0, -8.529e-08, 0.0, 1.0, 7.137e-08, 0.0, 1.0, -1.828e-07, 0.0, 1.0, 7.378e-07, 0.0, 1.0, 1.308e-06, 0.0, 1.0, 3.261e-07, 0.0, 1.0, 3.261e-07, 0.0, 1.0, -1.828e-07, 0.0, 1.0, 7.137e-08, 0.0, 1.0, 3.261e-07, 0.0, 1.0, 0.0, 0.0, 1.0, 7.378e-07, 0.0, 1.0, 3.261e-07, 0.0, 1.0, 7.137e-08, 0.0, 1.0, 0.0, 0.0, -1.0, 0.0, 0.0, -1.0, 0.0, 0.0, -1.0, 0.0, 0.0, -1.0, 0.0, 0.0, -1.0, 0.0, 0.0, -1.0, 0.0, 0.0, 7.304e-08, -0.8, 0.6, 2.225e-08, -0.8, 0.6, 6.203e-08, -0.8, 0.6, 6.203e-08, -0.8, 0.6, -1.037e-07, -0.8, 0.6, 7.304e-08, -0.8, 0.6, 2.225e-08, -0.8, 0.6, -9.168e-06, -0.8, 0.6, 6.203e-08, -0.8, 0.6, -9.168e-06, -0.8, 0.6, -5.038e-07, -0.8, 0.6, 6.203e-08, -0.8, 0.6, 6.203e-08, -0.8, 0.6, 0.0, -0.8, 0.6, -1.037e-07, -0.8, 0.6, 0.0, -0.8, 0.6, 0.0, -0.8, 0.6, -1.037e-07, -0.8, 0.6, 0.0, -0.8, 0.6, 0.0, -0.8, 0.6, 0.0, -0.8, 0.6, 0.0, -0.8, 0.6, 0.0, -0.8, 0.6, -1.037e-07, -0.8, 0.6, 0.0, -0.8, 0.6, -3.559e-07, -0.8, 0.6, -1.037e-07, -0.8, 0.6, 1.137e-06, -0.8, 0.6, 6.203e-08, -0.8, 0.6, -5.038e-07, -0.8, 0.6, -5.038e-07, -0.8, 0.6, -3.904e-07, -0.8, 0.6, 1.137e-06, -0.8, 0.6, -3.904e-07, -0.8, 0.6, 0.0, -0.8, 0.6, 1.137e-06, -0.8, 0.6, -3.904e-07, -0.8, 0.6, -1.037e-07, -0.8, 0.6, -3.559e-07, -0.8, 0.6, -3.904e-07, -0.8, 0.6, 0.0, -0.8, 0.6, 0.0, -0.8, 0.6, 0.0, -0.8, 0.6, 0.0, -0.8, 0.6, 0.0, -0.8, 0.6, -3.904e-07, -0.8, 0.6, -3.559e-07, -0.8, 0.6, 0.0, -0.8, 0.6, -1.719e-08, 0.8, -0.6, 0.0, 0.8, -0.6, -1.297e-07, 0.8, -0.6, -1.355e-07, 0.8, -0.6, -1.719e-08, 0.8, -0.6, -1.297e-07, 0.8, -0.6, -1.355e-07, 0.8, -0.6, -1.297e-07, 0.8, -0.6, 1.703e-07, 0.8, -0.6, 1.481e-07, 0.8, -0.6, -1.355e-07, 0.8, -0.6, 1.703e-07, 0.8, -0.6, 1.481e-07, 0.8, -0.6, 1.703e-07, 0.8, -0.6, 2.216e-08, 0.8, -0.6, 2.216e-08, 0.8, -0.6, 0.0, 0.8, -0.6, 1.481e-07, 0.8, -0.6, 0.0, 0.6, 0.8, 0.0, 0.6, 0.8, 0.0, 0.6, 0.8, 0.0, 0.6, 0.8, 0.0, 0.6, 0.8, 0.0, 0.6, 0.8, -1.0, 0.0, 0.0, -1.0, 0.0, 0.0, -1.0, 0.0, 0.0, -1.0, 0.0, 0.0, -1.0, 0.0, 0.0, -1.0, 0.0, 0.0, 1.0, 0.0, 0.0, 1.0, 0.0, 0.0, 1.0, 2.449e-08, 0.0, 1.0, 2.449e-08, 0.0, 1.0, 0.0, 0.0, 1.0, 0.0, 0.0, 1.0, 2.449e-08, 0.0, 1.0, 8.387e-07, 0.0, 1.0, 0.0, 0.0, 1.0, 2.449e-08, 0.0, 1.0, 8.676e-07, 0.0, 1.0, 8.387e-07, 0.0, -2.709e-07, 0.8, 0.6, 1.852e-07, 0.8, 0.6, 2.129e-07, 0.8, 0.6, 2.129e-07, 0.8, 0.6, -2.595e-07, 0.8, 0.6, -2.709e-07, 0.8, 0.6, -2.595e-07, 0.8, 0.6, -3.437e-08, 0.8, 0.6, -2.709e-07, 0.8, 0.6, -3.437e-08, 0.8, 0.6, -2.595e-07, 0.8, 0.6, 0.0, 0.8, 0.6, 2.769e-08, 0.8, 0.6, 2.129e-07, 0.8, 0.6, 1.852e-07, 0.8, 0.6, 1.852e-07, 0.8, 0.6, 0.0, 0.8, 0.6, 2.769e-08, 0.8, 0.6, -9.92e-08, -0.8, -0.6, 0.0, -0.8, -0.6, -1.356e-08, -0.8, -0.6, -6.826e-08, -0.8, -0.6, -9.92e-08, -0.8, -0.6, -1.356e-08, -0.8, -0.6, 0.0, -0.8, -0.6, -6.826e-08, -0.8, -0.6, -1.356e-08, -0.8, -0.6, -1.356e-08, -0.8, -0.6, 0.0, -0.8, -0.6, 0.0, -0.8, -0.6, 0.0, 0.6, -0.8, 0.0, 0.6, -0.8, 0.0, 0.6, -0.8, 0.0, 0.6, -0.8, 0.0, 0.6, -0.8, 0.0, 0.6, -0.8, 2.598e-08, -0.8, 0.6, 0.0, -0.8, 0.6, 0.0, -0.8, 0.6, 0.0, -0.8, 0.6, 6.123e-09, -0.8, 0.6, 2.598e-08, -0.8, 0.6, 1.349e-08, -0.8, 0.6, 2.598e-08, -0.8, 0.6, 6.123e-09, -0.8, 0.6, 6.123e-09, -0.8, 0.6, 0.0, -0.8, 0.6, 1.349e-08, -0.8, 0.6, 0.0, 0.6, 0.8, 0.0, 0.6, 0.8, 0.0, 0.6, 0.8, 0.0, 0.6, 0.8, 0.0, 0.6, 0.8, 0.0, 0.6, 0.8, 0.0, 0.8, -0.6, 0.0, 0.8, -0.6, 0.0, 0.8, -0.6, 0.0, 0.8, -0.6, 0.0, 0.8, -0.6, 0.0, 0.8, -0.6, 0.0, 0.8, -0.6, 0.0, 0.8, -0.6, 0.0, 0.8, -0.6, 0.0, 0.8, -0.6, 0.0, 0.8, -0.6, 0.0, 0.8, -0.6, 0.0, 0.8, -0.6, 0.0, 0.8, -0.6, 0.0, 0.8, -0.6, -1.0, 0.0, 0.0, -1.0, 0.0, 0.0, -1.0, 0.0, 0.0, -1.0, 0.0, 0.0, -1.0, 0.0, 0.0, -1.0, 0.0, 0.0, -1.0, 0.0, 0.0, -1.0, 0.0, 0.0, -1.0, 0.0, 0.0, 1.349e-08, -0.8, -0.6, 0.0, -0.8, -0.6, 6.123e-09, -0.8, -0.6, 2.598e-08, -0.8, -0.6, 1.349e-08, -0.8, -0.6, 6.123e-09, -0.8, -0.6, 0.0, -0.8, -0.6, 2.598e-08, -0.8, -0.6, 6.123e-09, -0.8, -0.6, 6.123e-09, -0.8, -0.6, 0.0, -0.8, -0.6, 0.0, -0.8, -0.6, -1.0, 0.0, 0.0, 1.0, 0.0, 0.0, -1.0, 0.0, 0.0, -1.0, 0.0, 0.0, -1.0, 0.0, 0.0, -1.0, 0.0, 0.0, -1.0, 0.0, 0.0, -1.0, 0.0, 0.0, -1.0, 0.0, 0.0, 0.0, 0.6, -0.8, 0.0, 0.6, -0.8, 0.0, 0.6, -0.8, 0.0, 0.6, -0.8, 0.0, 0.6, -0.8, 0.0, 0.6, -0.8, 0.0, 0.8, 0.6, 0.0, 0.8, 0.6, 0.0, 0.8, 0.6, 0.0, 0.8, 0.6, 0.0, 0.8, 0.6, 0.0, 0.8, 0.6, 0.0, 0.8, 0.6, 0.0, 0.8, 0.6, 0.0, 0.8, 0.6, 0.0, 0.8, 0.6, 0.0, 0.8, 0.6, 0.0, 0.8, 0.6, 0.0, 0.8, 0.6, 0.0, 0.8, 0.6, 0.0, 0.8, 0.6, 1.0, 3.355e-06, 0.0, 1.0, 3.47e-06, 0.0, 1.0, 1.469e-07, 0.0, 1.0, 1.469e-07, 0.0, 1.0, 0.0, 0.0, 1.0, 3.355e-06, 0.0, 1.0, 1.469e-07, 0.0, 1.0, 1.677e-06, 0.0, 1.0, 0.0, 0.0, 1.0, 1.469e-07, 0.0, 1.0, 1.735e-06, 0.0, 1.0, 1.677e-06, 0.0])] * 3)])

# ---- objects
ob_house_type13 = bpy.data.objects.new('house_type13', me_house_type13)

# ---- transforms, parenting, visibility, modifiers, constraints
ob_house_type13.location = (0.0, 0.0, 0.0)
ob_house_type13.rotation_euler = (1.571, -0.0, 0.0)

# ---- collection membership
col_collection.objects.link(ob_house_type13)

# ---- scene / render settings (as saved in the file)
scene.frame_start = 1; scene.frame_end = 250; scene.frame_set(1)
scene.render.engine = 'BLENDER_EEVEE_NEXT'
scene.cycles.sampling_pattern = 'TABULATED_SOBOL'
scene.cycles.use_light_tree = False
scene.view_settings.view_transform = 'Filmic'
bpy.context.view_layer.update()

# ---- added for rendering (the .blend has no active camera and no usable light): camera, sun
cam_auto = bpy.data.cameras.new('AutoCamera')
cam_auto.lens = 50.0
cam_auto.sensor_width = 36.0
cam_auto.clip_end = 1000.0
ob_auto_camera = bpy.data.objects.new('AutoCamera', cam_auto)
scene.collection.objects.link(ob_auto_camera)
ob_auto_camera.location = (1.77044, -2.12452, 1.91635)
ob_auto_camera.rotation_euler = (1.09748, -7.21219e-08, 0.694738)
scene.camera = ob_auto_camera
light_auto_sun = bpy.data.lights.new('AutoSun', 'SUN')
light_auto_sun.energy = 3.0
light_auto_sun.angle = 0.0523599
ob_auto_sun = bpy.data.objects.new('AutoSun', light_auto_sun)
scene.collection.objects.link(ob_auto_sun)
ob_auto_sun.rotation_euler = (0.872665, 0.174533, 0.523599)
bpy.context.view_layer.update()

